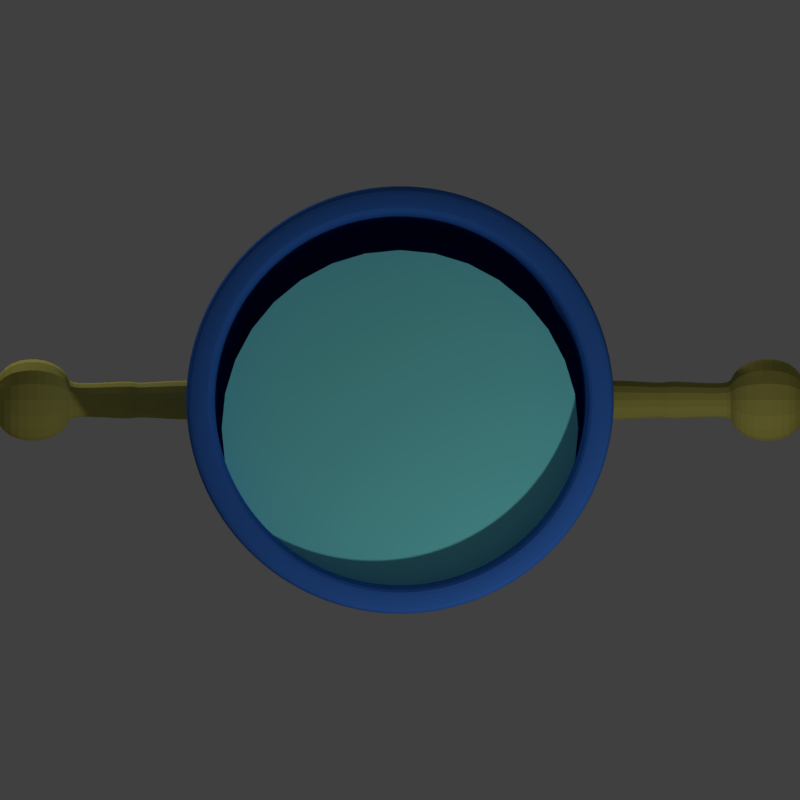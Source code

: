 # Source: bucket2.blend  (saved by Blender 2.78.0; exported with 4.5.12 LTS)
import bpy
from mathutils import Matrix  # noqa: F401  (used for matrix-valued properties, if any)

bpy.ops.wm.read_factory_settings(use_empty=True)
scene = bpy.context.scene
scene.name = 'Scene'

# ---- collections
col_collection_1 = bpy.data.collections.new('Collection 1'); scene.collection.children.link(col_collection_1)
col_collection_15 = bpy.data.collections.new('Collection 15'); scene.collection.children.link(col_collection_15)
col_collection_15.hide_render = True
col_collection_15.hide_viewport = True

# ---- materials (node trees are filled in below, after node groups)
mat_material_002 = bpy.data.materials.new('Material.002')
mat_material_002.alpha_threshold = 0.0
mat_material_002.use_transparent_shadow = False
mat_material_002.diffuse_color = (0.2596, 1.0, 0.9713, 1.0)
mat_material_002.roughness = 0.5
mat_material_002.specular_intensity = 0.0
mat_material_003 = bpy.data.materials.new('Material.003')
mat_material_003.alpha_threshold = 0.0
mat_material_003.use_transparent_shadow = False
mat_material_003.diffuse_color = (0.1659, 0.5925, 0.5757, 1.0)
mat_material_003.roughness = 0.5
mat_material_003.specular_intensity = 0.0
mat_material = bpy.data.materials.new('Material')
mat_material.alpha_threshold = 0.0
mat_material.use_transparent_shadow = False
mat_material.diffuse_color = (0.05033, 0.1893, 0.6738, 1.0)
mat_material.roughness = 0.5
mat_material.specular_intensity = 0.0
mat_material_001 = bpy.data.materials.new('Material.001')
mat_material_001.alpha_threshold = 0.0
mat_material_001.use_transparent_shadow = False
mat_material_001.diffuse_color = (0.5173, 0.4735, 0.1066, 1.0)
mat_material_001.roughness = 0.5
mat_material_001.specular_intensity = 0.0
mat_shadow = bpy.data.materials.new('shadow')
mat_shadow.alpha_threshold = 0.0
mat_shadow.use_transparent_shadow = False
mat_shadow.diffuse_color = (1.0, 1.0, 1.0, 1.0)
mat_shadow.roughness = 0.5
mat_shadow.specular_intensity = 0.0

# ---- material node trees

# ---- world
world_world = bpy.data.worlds.new('World'); scene.world = world_world
world_world.color = (0.05088, 0.05088, 0.05088)
world_world.use_sun_shadow = False
world_world.sun_shadow_jitter_overblur = 0.0
world_world.cycles.sampling_method = 'MANUAL'

# ---- cameras
cam_camera = bpy.data.cameras.new('Camera')
cam_camera.type = 'ORTHO'
cam_camera.clip_end = 100.0
cam_camera.lens = 35.0
cam_camera.sensor_width = 32.0
cam_camera.sensor_height = 18.0
cam_camera.ortho_scale = 7.314
cam_camera.dof.focus_distance = 0.0
cam_camera.dof.aperture_fstop = 128.0

# ---- lights
light_lamp_001 = bpy.data.lights.new('Lamp.001', 'POINT')
light_lamp_001.transmission_factor = 0.0
light_lamp_001.cutoff_distance = 30.0
light_lamp_001.energy = 200.0
light_lamp_001.shadow_buffer_clip_start = 1.001
light_lamp_001.shadow_soft_size = 0.1
light_lamp_001.shadow_maximum_resolution = 0.006
light_lamp_001.use_absolute_resolution = True
light_lamp = bpy.data.lights.new('Lamp', 'POINT')
light_lamp.transmission_factor = 0.0
light_lamp.cutoff_distance = 30.0
light_lamp.energy = 300.0
light_lamp.shadow_buffer_clip_start = 1.001
light_lamp.shadow_soft_size = 0.1
light_lamp.shadow_maximum_resolution = 0.006
light_lamp.use_absolute_resolution = True

# ---- meshes
me_circle = bpy.data.meshes.new('Circle')
me_circle.from_pydata([(0.0, 1.0, -0.6925), (-0.1951, 0.9808, -0.6925), (-0.3827, 0.9239, -0.6925), (-0.5556, 0.8315, -0.6925), (-0.7071, 0.7071, -0.6925), (-0.8315, 0.5556, -0.6925), (-0.9239, 0.3827, -0.6925), (-0.9808, 0.1951, -0.6925), (-1.0, 7.55e-08, -0.6925), (-0.9808, -0.1951, -0.6925), (-0.9239, -0.3827, -0.6925), (-0.8315, -0.5556, -0.6925), (-0.7071, -0.7071, -0.6925), (-0.5556, -0.8315, -0.6925), (-0.3827, -0.9239, -0.6925), (-0.1951, -0.9808, -0.6925), (3.258e-07, -1.0, -0.6925), (0.1951, -0.9808, -0.6925), (0.3827, -0.9239, -0.6925), (0.5556, -0.8315, -0.6925), (0.7071, -0.7071, -0.6925), (0.8315, -0.5556, -0.6925), (0.9239, -0.3827, -0.6925), (0.9808, -0.1951, -0.6925), (1.0, 9.656e-07, -0.6925), (0.9808, 0.1951, -0.6925), (0.9239, 0.3827, -0.6925), (0.8315, 0.5556, -0.6925), (0.7071, 0.7071, -0.6925), (0.5556, 0.8315, -0.6925), (0.3827, 0.9239, -0.6925), (0.1951, 0.9808, -0.6925)], [], [(1, 2, 3, 4, 5, 6, 7, 8, 9, 10, 11, 12, 13, 14, 15, 16, 17, 18, 19, 20, 21, 22, 23, 24, 25, 26, 27, 28, 29, 30, 31, 0)])
me_circle.materials.append(mat_material_002)
me_circle.use_remesh_preserve_volume = False
me_circle.use_remesh_preserve_attributes = False
me_circle.use_mirror_vertex_groups = False
me_circle.update()
me_sphere = bpy.data.meshes.new('Sphere')
me_sphere.from_pydata([(0.0, 0.04845, 0.1491), (0.0, 0.09215, 0.1268), (0.0, 0.1268, 0.09215), (0.0, 0.1491, -0.04845), (0.0, 0.1268, -0.09215), (0.02848, 0.03919, 0.1491), (0.05416, 0.07455, 0.1268), (0.07455, 0.1026, 0.09215), (0.08764, 0.1206, 0.04845), (0.09215, 0.1268, -6.853e-09), (0.08764, 0.1206, -0.04845), (0.07455, 0.1026, -0.09215), (0.05416, 0.07455, -0.1268), (0.02848, 0.03919, -0.1491), (0.04607, 0.01497, 0.1491), (0.08764, 0.02848, 0.1268), (0.1206, 0.03919, 0.09215), (0.1418, 0.04607, 0.04845), (0.1491, 0.04845, -6.853e-09), (0.1418, 0.04607, -0.04845), (0.1206, 0.03919, -0.09215), (0.08764, 0.02848, -0.1268), (0.04607, 0.01497, -0.1491), (0.04607, -0.01497, 0.1491), (0.08764, -0.02848, 0.1268), (0.1206, -0.03919, 0.09215), (0.1418, -0.04608, 0.04845), (0.1491, -0.04845, -6.853e-09), (0.1418, -0.04608, -0.04845), (0.1206, -0.03919, -0.09215), (0.08764, -0.02848, -0.1268), (0.04607, -0.01497, -0.1491), (0.02848, -0.03919, 0.1491), (0.05416, -0.07455, 0.1268), (0.07455, -0.1026, 0.09215), (0.08764, -0.1206, 0.04845), (0.09215, -0.1268, -6.853e-09), (0.08764, -0.1206, -0.04845), (0.07455, -0.1026, -0.09215), (0.05416, -0.07455, -0.1268), (0.02848, -0.03919, -0.1491), (4.329e-09, -0.04845, 0.1491), (1.134e-08, -0.09215, 0.1268), (-2.68e-09, -0.1268, 0.09215), (1.601e-08, -0.1491, 0.04845), (2.068e-08, -0.1568, -6.853e-09), (-7.352e-09, -0.1491, -0.04845), (-2.68e-09, -0.1268, -0.09215), (1.134e-08, -0.09215, -0.1268), (1.993e-09, -0.04845, -0.1491), (0.0, -5.108e-08, -0.1568), (-3.003e-08, -9.241e-08, 0.1568), (-0.02848, -0.03919, 0.1491), (-0.05416, -0.07455, 0.1268), (-0.07455, -0.1026, 0.09215), (-0.08764, -0.1206, 0.04845), (-0.09215, -0.1268, -6.853e-09), (-0.08764, -0.1206, -0.04845), (-0.07455, -0.1026, -0.09215), (-0.05416, -0.07455, -0.1268), (-0.02848, -0.03919, -0.1491), (-0.04607, -0.01497, 0.1491), (-0.08764, -0.02848, 0.1268), (-0.1206, -0.03919, 0.09215), (-0.1418, -0.04608, 0.04845), (-0.1491, -0.04845, -6.853e-09), (-0.1418, -0.04608, -0.04845), (-0.1206, -0.03919, -0.09215), (-0.08764, -0.02848, -0.1268), (-0.04607, -0.01497, -0.1491), (-0.04607, 0.01497, 0.1491), (-0.08764, 0.02848, 0.1268), (-0.1206, 0.03919, 0.09215), (-0.1418, 0.04607, 0.04845), (-0.1491, 0.04845, -6.853e-09), (-0.1418, 0.04607, -0.04845), (-0.1206, 0.03919, -0.09215), (-0.08764, 0.02848, -0.1268), (-0.04607, 0.01497, -0.1491), (-0.02848, 0.03919, 0.1491), (-0.05416, 0.07455, 0.1268), (-0.07455, 0.1026, 0.09215), (-0.08764, 0.1206, 0.04845), (-0.09215, 0.1268, -6.853e-09), (-0.08764, 0.1206, -0.04845), (-0.07455, 0.1026, -0.09215), (-0.05416, 0.07455, -0.1268), (-0.02848, 0.03919, -0.1491), (-1.67e-08, 0.1491, 0.04845), (-3.071e-08, 0.1568, -6.853e-09), (-1.67e-08, 0.09215, -0.1268), (-2.68e-09, 0.04845, -0.1491)], [], [(89, 88, 8, 9), (1, 0, 5, 6), (91, 90, 12, 13), (3, 89, 9, 10), (2, 1, 6, 7), (50, 91, 13), (4, 3, 10, 11), (88, 2, 7, 8), (0, 51, 5), (90, 4, 11, 12), (9, 8, 17, 18), (6, 5, 14, 15), (13, 12, 21, 22), (10, 9, 18, 19), (7, 6, 15, 16), (50, 13, 22), (11, 10, 19, 20), (8, 7, 16, 17), (5, 51, 14), (12, 11, 20, 21), (14, 51, 23), (21, 20, 29, 30), (18, 17, 26, 27), (15, 14, 23, 24), (22, 21, 30, 31), (19, 18, 27, 28), (16, 15, 24, 25), (50, 22, 31), (20, 19, 28, 29), (17, 16, 25, 26), (26, 25, 34, 35), (23, 51, 32), (30, 29, 38, 39), (27, 26, 35, 36), (24, 23, 32, 33), (31, 30, 39, 40), (28, 27, 36, 37), (25, 24, 33, 34), (50, 31, 40), (29, 28, 37, 38), (50, 40, 49), (38, 37, 46, 47), (35, 34, 43, 44), (32, 51, 41), (39, 38, 47, 48), (36, 35, 44, 45), (33, 32, 41, 42), (40, 39, 48, 49), (37, 36, 45, 46), (34, 33, 42, 43), (46, 45, 56, 57), (43, 42, 53, 54), (50, 49, 60), (47, 46, 57, 58), (44, 43, 54, 55), (41, 51, 52), (48, 47, 58, 59), (45, 44, 55, 56), (42, 41, 52, 53), (49, 48, 59, 60), (53, 52, 61, 62), (60, 59, 68, 69), (57, 56, 65, 66), (54, 53, 62, 63), (50, 60, 69), (58, 57, 66, 67), (55, 54, 63, 64), (52, 51, 61), (59, 58, 67, 68), (56, 55, 64, 65), (65, 64, 73, 74), (62, 61, 70, 71), (69, 68, 77, 78), (66, 65, 74, 75), (63, 62, 71, 72), (50, 69, 78), (67, 66, 75, 76), (64, 63, 72, 73), (61, 51, 70), (68, 67, 76, 77), (70, 51, 79), (77, 76, 85, 86), (74, 73, 82, 83), (71, 70, 79, 80), (78, 77, 86, 87), (75, 74, 83, 84), (72, 71, 80, 81), (50, 78, 87), (76, 75, 84, 85), (73, 72, 81, 82), (85, 84, 3, 4), (82, 81, 2, 88), (79, 51, 0), (86, 85, 4, 90), (83, 82, 88, 89), (80, 79, 0, 1), (87, 86, 90, 91), (84, 83, 89, 3), (81, 80, 1, 2), (50, 87, 91)])
me_sphere.materials.append(mat_material_003)
me_sphere.use_remesh_preserve_volume = False
me_sphere.use_remesh_preserve_attributes = False
me_sphere.use_mirror_vertex_groups = False
me_sphere.update()
me_cylinder_001 = bpy.data.meshes.new('Cylinder.001')
me_cylinder_001.from_pydata([(1.884, 2.247e-08, 2.559), (2.122, 5.352e-08, 6.575), (1.848, -0.3676, 2.559), (2.081, -0.4139, 6.575), (1.741, -0.7211, 2.559), (1.96, -0.812, 6.575), (1.567, -1.047, 2.559), (1.764, -1.179, 6.575), (1.332, -1.332, 2.559), (1.5, -1.5, 6.575), (1.047, -1.567, 2.559), (1.179, -1.764, 6.575), (0.7211, -1.741, 2.559), (0.812, -1.96, 6.575), (0.3676, -1.848, 2.559), (0.4139, -2.081, 6.575), (1.647e-07, -1.884, 2.559), (1.178e-07, -2.122, 6.575), (-0.3676, -1.848, 2.559), (-0.4139, -2.081, 6.575), (-0.7211, -1.741, 2.559), (-0.812, -1.96, 6.575), (-1.047, -1.567, 2.559), (-1.179, -1.764, 6.575), (-1.332, -1.332, 2.559), (-1.5, -1.5, 6.575), (-1.567, -1.047, 2.559), (-1.764, -1.179, 6.575), (-1.741, -0.7211, 2.559), (-1.96, -0.812, 6.575), (-1.848, -0.3676, 2.559), (-2.081, -0.4139, 6.575), (-1.884, 5.915e-07, 2.559), (-2.122, 6.943e-07, 6.575), (-1.848, 0.3676, 2.559), (-2.081, 0.4139, 6.575), (-1.741, 0.7211, 2.559), (-1.96, 0.812, 6.575), (-1.567, 1.047, 2.559), (-1.764, 1.179, 6.575), (-1.332, 1.332, 2.559), (-1.5, 1.5, 6.575), (-1.047, 1.567, 2.559), (-1.179, 1.764, 6.575), (-0.7211, 1.741, 2.559), (-0.812, 1.96, 6.575), (-0.3676, 1.848, 2.559), (-0.4139, 2.081, 6.575), (1.797e-06, 1.884, 2.559), (1.956e-06, 2.122, 6.575), (0.3676, 1.848, 2.559), (0.414, 2.081, 6.575), (0.7211, 1.741, 2.559), (0.812, 1.96, 6.575), (1.047, 1.567, 2.559), (1.179, 1.764, 6.575), (1.332, 1.332, 2.559), (1.5, 1.5, 6.575), (1.567, 1.047, 2.559), (1.764, 1.179, 6.575), (1.741, 0.7211, 2.559), (1.96, 0.812, 6.575), (1.848, 0.3676, 2.559), (2.081, 0.4139, 6.575), (2.39, 9.75e-08, 6.575), (2.344, -0.4662, 6.575), (2.208, -0.9145, 6.575), (1.987, -1.328, 6.575), (1.69, -1.69, 6.575), (1.328, -1.987, 6.575), (0.9145, -2.208, 6.575), (0.4662, -2.344, 6.575), (6.44e-08, -2.39, 6.575), (-0.4662, -2.344, 6.575), (-0.9145, -2.208, 6.575), (-1.328, -1.987, 6.575), (-1.69, -1.69, 6.575), (-1.987, -1.328, 6.575), (-2.208, -0.9145, 6.575), (-2.344, -0.4662, 6.575), (-2.39, 8.192e-07, 6.575), (-2.344, 0.4662, 6.575), (-2.208, 0.9145, 6.575), (-1.987, 1.328, 6.575), (-1.69, 1.69, 6.575), (-1.328, 1.987, 6.575), (-0.9145, 2.208, 6.575), (-0.4662, 2.344, 6.575), (2.135e-06, 2.39, 6.575), (0.4662, 2.344, 6.575), (0.9145, 2.208, 6.575), (1.328, 1.987, 6.575), (1.69, 1.69, 6.575), (1.987, 1.328, 6.575), (2.208, 0.9145, 6.575), (2.344, 0.4662, 6.575), (2.39, 9.75e-08, 5.738), (2.344, -0.4662, 5.738), (2.208, -0.9145, 5.738), (1.987, -1.328, 5.738), (1.69, -1.69, 5.738), (1.328, -1.987, 5.738), (0.9145, -2.208, 5.738), (0.4662, -2.344, 5.738), (6.44e-08, -2.39, 5.738), (-0.4662, -2.344, 5.738), (-0.9145, -2.208, 5.738), (-1.328, -1.987, 5.738), (-1.69, -1.69, 5.738), (-1.987, -1.328, 5.738), (-2.208, -0.9145, 5.738), (-2.344, -0.4662, 5.738), (-2.39, 8.192e-07, 5.738), (-2.344, 0.4662, 5.738), (-2.208, 0.9145, 5.738), (-1.987, 1.328, 5.738), (-1.69, 1.69, 5.738), (-1.328, 1.987, 5.738), (-0.9145, 2.208, 5.738), (-0.4662, 2.344, 5.738), (2.135e-06, 2.39, 5.738), (0.4662, 2.344, 5.738), (0.9145, 2.208, 5.738), (1.328, 1.987, 5.738), (1.69, 1.69, 5.738), (1.987, 1.328, 5.738), (2.208, 0.9145, 5.738), (2.344, 0.4662, 5.738), (-2.208, -0.9145, 6.49), (-2.344, -0.4662, 6.49), (2.344, -0.4662, 6.49), (2.208, -0.9145, 6.49), (1.69, 1.69, 6.49), (1.987, 1.328, 6.49), (-2.39, 8.192e-07, 6.49), (1.987, -1.328, 6.49), (2.208, 0.9145, 6.49), (-2.344, 0.4662, 6.49), (1.69, -1.69, 6.49), (2.344, 0.4662, 6.49), (-2.208, 0.9145, 6.49), (1.328, -1.987, 6.49), (2.39, 9.75e-08, 6.49), (-1.987, 1.328, 6.49), (0.9145, -2.208, 6.49), (-1.69, 1.69, 6.49), (0.4662, -2.344, 6.49), (-1.328, 1.987, 6.49), (6.44e-08, -2.39, 6.49), (-0.9145, 2.208, 6.49), (-0.4662, -2.344, 6.49), (-0.4662, 2.344, 6.49), (-0.9145, -2.208, 6.49), (2.135e-06, 2.39, 6.49), (-1.328, -1.987, 6.49), (0.4662, 2.344, 6.49), (-1.69, -1.69, 6.49), (0.9145, 2.208, 6.49), (-1.987, -1.328, 6.49), (1.328, 1.987, 6.49), (2.117, 5.288e-08, 6.492), (2.076, -0.413, 6.492), (1.956, -0.8101, 6.492), (1.76, -1.176, 6.492), (1.497, -1.497, 6.492), (1.176, -1.76, 6.492), (0.8101, -1.956, 6.492), (0.413, -2.076, 6.492), (1.187e-07, -2.117, 6.492), (-0.413, -2.076, 6.492), (-0.8101, -1.956, 6.492), (-1.176, -1.76, 6.492), (-1.497, -1.497, 6.492), (-1.76, -1.176, 6.492), (-1.956, -0.8101, 6.492), (-2.076, -0.413, 6.492), (-2.117, 6.922e-07, 6.492), (-2.076, 0.413, 6.492), (-1.956, 0.8101, 6.492), (-1.76, 1.176, 6.492), (-1.497, 1.497, 6.492), (-1.176, 1.76, 6.492), (-0.8101, 1.956, 6.492), (-0.413, 2.076, 6.492), (1.953e-06, 2.117, 6.492), (0.413, 2.076, 6.492), (0.8101, 1.956, 6.492), (1.176, 1.76, 6.492), (1.497, 1.497, 6.492), (1.76, 1.176, 6.492), (1.956, 0.8101, 6.492), (2.076, 0.413, 6.492), (1.857, -0.3694, 2.714), (1.749, -0.7246, 2.714), (1.574, -1.052, 2.714), (1.339, -1.339, 2.714), (1.052, -1.574, 2.714), (0.7246, -1.749, 2.714), (0.3694, -1.857, 2.714), (1.629e-07, -1.893, 2.714), (-0.3694, -1.857, 2.714), (-0.7246, -1.749, 2.714), (-1.052, -1.574, 2.714), (-1.339, -1.339, 2.714), (-1.574, -1.052, 2.714), (-1.749, -0.7246, 2.714), (-1.857, -0.3694, 2.714), (-1.893, 5.955e-07, 2.714), (-1.857, 0.3694, 2.714), (-1.749, 0.7246, 2.714), (-1.574, 1.052, 2.714), (-1.339, 1.339, 2.714), (-1.052, 1.574, 2.714), (-0.7246, 1.749, 2.714), (-0.3694, 1.857, 2.714), (1.803e-06, 1.893, 2.714), (0.3694, 1.857, 2.714), (0.7246, 1.749, 2.714), (1.052, 1.574, 2.714), (1.339, 1.339, 2.714), (1.574, 1.052, 2.714), (1.749, 0.7246, 2.714), (1.857, 0.3694, 2.714), (1.893, 2.367e-08, 2.714)], [], [(160, 1, 3, 161), (161, 3, 5, 162), (162, 5, 7, 163), (163, 7, 9, 164), (164, 9, 11, 165), (165, 11, 13, 166), (166, 13, 15, 167), (167, 15, 17, 168), (168, 17, 19, 169), (169, 19, 21, 170), (170, 21, 23, 171), (171, 23, 25, 172), (172, 25, 27, 173), (173, 27, 29, 174), (174, 29, 31, 175), (175, 31, 33, 176), (176, 33, 35, 177), (177, 35, 37, 178), (178, 37, 39, 179), (179, 39, 41, 180), (180, 41, 43, 181), (181, 43, 45, 182), (182, 45, 47, 183), (183, 47, 49, 184), (184, 49, 51, 185), (185, 51, 53, 186), (186, 53, 55, 187), (187, 55, 57, 188), (188, 57, 59, 189), (189, 59, 61, 190), (13, 11, 69, 70), (190, 61, 63, 191), (191, 63, 1, 160), (0, 2, 4, 6, 8, 10, 12, 14, 16, 18, 20, 22, 24, 26, 28, 30, 32, 34, 36, 38, 40, 42, 44, 46, 48, 50, 52, 54, 56, 58, 60, 62), (31, 29, 78, 79), (49, 47, 87, 88), (5, 3, 65, 66), (23, 21, 74, 75), (41, 39, 83, 84), (59, 57, 92, 93), (15, 13, 70, 71), (33, 31, 79, 80), (51, 49, 88, 89), (7, 5, 66, 67), (25, 23, 75, 76), (43, 41, 84, 85), (61, 59, 93, 94), (17, 15, 71, 72), (35, 33, 80, 81), (53, 51, 89, 90), (9, 7, 67, 68), (27, 25, 76, 77), (45, 43, 85, 86), (63, 61, 94, 95), (19, 17, 72, 73), (37, 35, 81, 82), (55, 53, 90, 91), (11, 9, 68, 69), (29, 27, 77, 78), (47, 45, 86, 87), (3, 1, 64, 65), (1, 63, 95, 64), (21, 19, 73, 74), (39, 37, 82, 83), (57, 55, 91, 92), (129, 128, 110, 111), (131, 130, 97, 98), (133, 132, 124, 125), (134, 129, 111, 112), (135, 131, 98, 99), (136, 133, 125, 126), (137, 134, 112, 113), (138, 135, 99, 100), (139, 136, 126, 127), (140, 137, 113, 114), (141, 138, 100, 101), (142, 139, 127, 96), (143, 140, 114, 115), (144, 141, 101, 102), (145, 143, 115, 116), (146, 144, 102, 103), (147, 145, 116, 117), (148, 146, 103, 104), (149, 147, 117, 118), (150, 148, 104, 105), (151, 149, 118, 119), (152, 150, 105, 106), (153, 151, 119, 120), (154, 152, 106, 107), (155, 153, 120, 121), (156, 154, 107, 108), (157, 155, 121, 122), (158, 156, 108, 109), (159, 157, 122, 123), (128, 158, 109, 110), (130, 142, 96, 97), (132, 159, 123, 124), (92, 91, 159, 132), (65, 64, 142, 130), (78, 77, 158, 128), (91, 90, 157, 159), (77, 76, 156, 158), (90, 89, 155, 157), (76, 75, 154, 156), (89, 88, 153, 155), (75, 74, 152, 154), (88, 87, 151, 153), (74, 73, 150, 152), (87, 86, 149, 151), (73, 72, 148, 150), (86, 85, 147, 149), (72, 71, 146, 148), (85, 84, 145, 147), (71, 70, 144, 146), (84, 83, 143, 145), (70, 69, 141, 144), (83, 82, 140, 143), (64, 95, 139, 142), (69, 68, 138, 141), (82, 81, 137, 140), (95, 94, 136, 139), (68, 67, 135, 138), (81, 80, 134, 137), (94, 93, 133, 136), (67, 66, 131, 135), (80, 79, 129, 134), (93, 92, 132, 133), (66, 65, 130, 131), (79, 78, 128, 129), (222, 191, 160, 223), (221, 190, 191, 222), (220, 189, 190, 221), (219, 188, 189, 220), (218, 187, 188, 219), (217, 186, 187, 218), (216, 185, 186, 217), (215, 184, 185, 216), (214, 183, 184, 215), (213, 182, 183, 214), (212, 181, 182, 213), (211, 180, 181, 212), (210, 179, 180, 211), (209, 178, 179, 210), (208, 177, 178, 209), (207, 176, 177, 208), (206, 175, 176, 207), (205, 174, 175, 206), (204, 173, 174, 205), (203, 172, 173, 204), (202, 171, 172, 203), (201, 170, 171, 202), (200, 169, 170, 201), (199, 168, 169, 200), (198, 167, 168, 199), (197, 166, 167, 198), (196, 165, 166, 197), (195, 164, 165, 196), (194, 163, 164, 195), (193, 162, 163, 194), (192, 161, 162, 193), (223, 160, 161, 192), (0, 223, 192, 2), (2, 192, 193, 4), (4, 193, 194, 6), (6, 194, 195, 8), (8, 195, 196, 10), (10, 196, 197, 12), (12, 197, 198, 14), (14, 198, 199, 16), (16, 199, 200, 18), (18, 200, 201, 20), (20, 201, 202, 22), (22, 202, 203, 24), (24, 203, 204, 26), (26, 204, 205, 28), (28, 205, 206, 30), (30, 206, 207, 32), (32, 207, 208, 34), (34, 208, 209, 36), (36, 209, 210, 38), (38, 210, 211, 40), (40, 211, 212, 42), (42, 212, 213, 44), (44, 213, 214, 46), (46, 214, 215, 48), (48, 215, 216, 50), (50, 216, 217, 52), (52, 217, 218, 54), (54, 218, 219, 56), (56, 219, 220, 58), (58, 220, 221, 60), (60, 221, 222, 62), (62, 222, 223, 0)])
me_cylinder_001.materials.append(mat_material)
me_cylinder_001.use_remesh_preserve_volume = False
me_cylinder_001.use_remesh_preserve_attributes = False
me_cylinder_001.use_mirror_vertex_groups = False
me_cylinder_001.update()
me_cube_001 = bpy.data.meshes.new('Cube.001')
me_cube_001.from_pydata([(0.6925, -0.2244, 0.5121), (1.187, -0.2244, 0.5121), (0.6138, -0.3264, 2.433), (1.266, -0.3264, 2.433), (0.6925, 0.348, 0.5734), (1.187, 0.348, 0.5734), (0.6138, 0.3253, 2.433), (1.266, 0.3254, 2.433), (0.9397, -0.0005475, 2.58), (0.4967, 0.4879, -0.03062), (1.383, -0.4436, 0.03187), (0.4967, -0.4436, 0.03187), (1.383, 0.4879, -0.03062), (0.6925, -1.321, 0.6369), (1.187, -1.321, 0.6369), (1.383, -1.47, -0.03624), (0.4967, -1.47, -0.03624), (0.3313, -0.8097, 0.05665), (1.548, -0.8097, 0.05665), (1.279, -0.7535, 0.94), (0.6002, -0.7535, 0.94), (0.7367, -0.2036, 0.5665), (1.143, -0.2036, 0.5665), (0.7367, 0.2025, 0.5665), (1.143, 0.2025, 0.5665), (1.159, -0.2195, 1.379), (0.7208, 0.2184, 1.379), (0.7208, -0.2195, 1.379), (1.159, 0.2184, 1.379), (0.6538, -0.2864, 1.522), (1.226, 0.2854, 1.522), (1.226, -0.2864, 1.522), (0.6538, 0.2854, 1.522), (1.383, 0.3968, 0.3195), (0.4967, 0.3968, 0.3195), (1.383, -0.4436, 0.03187), (0.4967, -0.4436, 0.03187), (0.4967, -1.436, 0.381), (1.548, -0.8145, -0.06806), (0.3313, -0.8145, -0.06806), (1.383, -1.436, 0.381), (-0.6925, -0.2244, 0.5121), (-1.187, -0.2244, 0.5121), (-0.6138, -0.3264, 2.433), (-1.266, -0.3264, 2.433), (-0.6925, 0.348, 0.5734), (-1.187, 0.348, 0.5734), (-0.6138, 0.3253, 2.433), (-1.266, 0.3253, 2.433), (-0.9397, -0.0005481, 2.58), (-0.4967, 0.4879, -0.03062), (-1.383, -0.4436, 0.03187), (-0.4967, -0.4436, 0.03187), (-1.383, 0.4879, -0.03062), (-0.6925, -1.321, 0.6369), (-1.187, -1.321, 0.6369), (-1.383, -1.47, -0.03624), (-0.4967, -1.47, -0.03624), (-0.3312, -0.8097, 0.05665), (-1.548, -0.8097, 0.05665), (-1.279, -0.7535, 0.94), (-0.6002, -0.7535, 0.94), (-0.7367, -0.2036, 0.5665), (-1.143, -0.2036, 0.5665), (-0.7367, 0.2025, 0.5665), (-1.143, 0.2025, 0.5665), (-1.159, -0.2195, 1.379), (-0.7208, 0.2184, 1.379), (-0.7208, -0.2195, 1.379), (-1.159, 0.2184, 1.379), (-0.6538, -0.2865, 1.522), (-1.226, 0.2854, 1.522), (-1.226, -0.2865, 1.522), (-0.6538, 0.2854, 1.522), (-1.383, 0.3968, 0.3195), (-0.4967, 0.3968, 0.3195), (-1.383, -0.4436, 0.03187), (-0.4967, -0.4436, 0.03187), (-0.4967, -1.436, 0.381), (-1.548, -0.8145, -0.06806), (-0.3312, -0.8145, -0.06806), (-1.383, -1.436, 0.381), (3.673, -0.2917, 4.28), (3.673, -0.2917, 4.864), (2.119, -0.2797, 4.292), (2.119, -0.2797, 4.852), (3.673, 0.2917, 4.28), (3.673, 0.2917, 4.864), (2.119, 0.2797, 4.292), (2.119, 0.2797, 4.852), (1.993, -8.583e-07, 4.572), (3.917, 0.5229, 4.049), (3.917, -0.5229, 5.095), (3.917, -0.5229, 4.049), (3.917, 0.5229, 5.095), (4.39, 0.4888, 4.083), (4.39, -0.4888, 5.061), (4.39, -0.4888, 4.083), (4.39, 0.4888, 5.061), (4.554, 0.1488, 4.423), (4.554, -0.1488, 4.721), (4.554, -0.1488, 4.423), (4.554, 0.1488, 4.721), (3.721, -0.1743, 4.398), (3.721, -0.1743, 4.746), (3.721, 0.1743, 4.398), (3.721, 0.1743, 4.746), (3.023, -0.1879, 4.76), (3.023, 0.1879, 4.384), (3.023, -0.1879, 4.384), (3.023, 0.1879, 4.76), (2.901, -0.2454, 4.327), (2.901, 0.2454, 4.818), (2.901, -0.2454, 4.818), (2.901, 0.2454, 4.327), (-3.673, -0.2917, 4.28), (-3.673, -0.2917, 4.864), (-2.119, -0.2797, 4.292), (-2.119, -0.2797, 4.852), (-3.673, 0.2917, 4.28), (-3.673, 0.2917, 4.864), (-2.119, 0.2797, 4.292), (-2.119, 0.2797, 4.852), (-1.993, -2.204e-06, 4.572), (-3.917, 0.5229, 4.049), (-3.917, -0.5229, 5.095), (-3.917, -0.5229, 4.049), (-3.917, 0.5229, 5.095), (-4.39, 0.4888, 4.083), (-4.39, -0.4888, 5.061), (-4.39, -0.4888, 4.083), (-4.39, 0.4888, 5.061), (-4.554, 0.1488, 4.423), (-4.554, -0.1488, 4.721), (-4.554, -0.1488, 4.423), (-4.554, 0.1488, 4.721), (-3.721, -0.1743, 4.398), (-3.721, -0.1743, 4.746), (-3.721, 0.1743, 4.398), (-3.721, 0.1743, 4.746), (-3.023, -0.1879, 4.76), (-3.023, 0.1879, 4.384), (-3.023, -0.1879, 4.384), (-3.023, 0.1879, 4.76), (-2.901, -0.2454, 4.327), (-2.901, 0.2454, 4.818), (-2.901, -0.2454, 4.818), (-2.901, 0.2454, 4.327)], [], [(27, 25, 3, 2), (2, 3, 8), (23, 24, 5, 4), (11, 10, 18, 17), (21, 23, 4, 0), (24, 22, 1, 5), (36, 34, 9, 11), (7, 6, 8), (6, 2, 8), (3, 7, 8), (40, 37, 16, 15), (33, 35, 10, 12), (34, 33, 12, 9), (19, 20, 13, 14), (39, 17, 16, 37), (17, 18, 15, 16), (1, 0, 20, 19), (12, 10, 11, 9), (38, 19, 14, 40), (36, 11, 17, 39), (35, 1, 19, 38), (30, 31, 22, 24), (29, 32, 23, 21), (32, 30, 24, 23), (0, 1, 22, 21), (6, 7, 28, 26), (2, 6, 26, 27), (7, 3, 25, 28), (29, 31, 25, 27), (21, 22, 31, 29), (26, 28, 30, 32), (27, 26, 32, 29), (28, 25, 31, 30), (10, 35, 38, 18), (0, 36, 39, 20), (18, 38, 40, 15), (20, 39, 37, 13), (4, 5, 33, 34), (5, 1, 35, 33), (14, 13, 37, 40), (0, 4, 34, 36), (68, 43, 44, 66), (43, 49, 44), (64, 45, 46, 65), (52, 58, 59, 51), (62, 41, 45, 64), (65, 46, 42, 63), (77, 52, 50, 75), (48, 49, 47), (47, 49, 43), (44, 49, 48), (81, 56, 57, 78), (74, 53, 51, 76), (75, 50, 53, 74), (60, 55, 54, 61), (80, 78, 57, 58), (58, 57, 56, 59), (42, 60, 61, 41), (53, 50, 52, 51), (79, 81, 55, 60), (77, 80, 58, 52), (76, 79, 60, 42), (71, 65, 63, 72), (70, 62, 64, 73), (73, 64, 65, 71), (41, 62, 63, 42), (47, 67, 69, 48), (43, 68, 67, 47), (48, 69, 66, 44), (70, 68, 66, 72), (62, 70, 72, 63), (67, 73, 71, 69), (68, 70, 73, 67), (69, 71, 72, 66), (51, 59, 79, 76), (41, 61, 80, 77), (59, 56, 81, 79), (61, 54, 78, 80), (45, 75, 74, 46), (46, 74, 76, 42), (55, 81, 78, 54), (41, 77, 75, 45), (109, 107, 85, 84), (84, 85, 90), (105, 106, 87, 86), (83, 82, 93, 92), (103, 105, 86, 82), (106, 104, 83, 87), (82, 86, 91, 93), (89, 88, 90), (88, 84, 90), (85, 89, 90), (91, 94, 98, 95), (87, 83, 92, 94), (86, 87, 94, 91), (97, 95, 99, 101), (92, 93, 97, 96), (93, 91, 95, 97), (94, 92, 96, 98), (99, 102, 100, 101), (95, 98, 102, 99), (98, 96, 100, 102), (96, 97, 101, 100), (112, 113, 104, 106), (111, 114, 105, 103), (114, 112, 106, 105), (82, 83, 104, 103), (88, 89, 110, 108), (84, 88, 108, 109), (89, 85, 107, 110), (111, 113, 107, 109), (103, 104, 113, 111), (108, 110, 112, 114), (109, 108, 114, 111), (110, 107, 113, 112), (142, 117, 118, 140), (117, 123, 118), (138, 119, 120, 139), (116, 125, 126, 115), (136, 115, 119, 138), (139, 120, 116, 137), (115, 126, 124, 119), (122, 123, 121), (121, 123, 117), (118, 123, 122), (124, 128, 131, 127), (120, 127, 125, 116), (119, 124, 127, 120), (130, 134, 132, 128), (125, 129, 130, 126), (126, 130, 128, 124), (127, 131, 129, 125), (132, 134, 133, 135), (128, 132, 135, 131), (131, 135, 133, 129), (129, 133, 134, 130), (145, 139, 137, 146), (144, 136, 138, 147), (147, 138, 139, 145), (115, 136, 137, 116), (121, 141, 143, 122), (117, 142, 141, 121), (122, 143, 140, 118), (144, 142, 140, 146), (136, 144, 146, 137), (141, 147, 145, 143), (142, 144, 147, 141), (143, 145, 146, 140)])
me_cube_001.materials.append(mat_material_001)
me_cube_001.use_remesh_preserve_volume = False
me_cube_001.use_remesh_preserve_attributes = False
me_cube_001.use_mirror_vertex_groups = False
me_cube_001.update()
me_cube = bpy.data.meshes.new('Cube')
me_cube.from_pydata([(-1.0, -1.0, -1.0), (-1.0, -1.0, 1.0), (-1.0, 1.0, -1.0), (-1.0, 1.0, 1.0), (1.0, -1.0, -1.0), (1.0, -1.0, 1.0), (1.0, 1.0, -1.0), (1.0, 1.0, 1.0)], [], [(0, 1, 3, 2), (2, 3, 7, 6), (6, 7, 5, 4), (4, 5, 1, 0), (2, 6, 4, 0), (7, 3, 1, 5)])
me_cube.materials.append(mat_shadow)
me_cube.use_remesh_preserve_volume = False
me_cube.use_remesh_preserve_attributes = False
me_cube.use_mirror_vertex_groups = False
me_cube.update()
arm_armature = bpy.data.armatures.new('Armature')  # bones are not reproduced

# ---- objects
ob_lamp_001 = bpy.data.objects.new('Lamp.001', light_lamp_001)
ob_water = bpy.data.objects.new('Water', me_circle)
ob_waterdrop = bpy.data.objects.new('WaterDrop', me_sphere)
ob_armature = bpy.data.objects.new('Armature', arm_armature)
ob_bucket = bpy.data.objects.new('Bucket', me_cylinder_001)
ob_limbs = bpy.data.objects.new('limbs', me_cube_001)
ob_lamp = bpy.data.objects.new('Lamp', light_lamp)
ob_camera = bpy.data.objects.new('Camera', cam_camera)
ob_cube = bpy.data.objects.new('Cube', me_cube)

# ---- transforms, parenting, visibility, modifiers, constraints
ob_lamp_001.location = (-3.867, 3.606, 1.758)
ob_lamp_001.rotation_euler = (0.0, -0.0, 17.28)
ob_lamp_001.lock_rotations_4d = False
ob_lamp_001.empty_display_type = 'ARROWS'
ob_lamp_001.color = (0.0, 0.0, 0.0, 0.0)
ob_lamp_001.lineart.crease_threshold = 0.0
ob_water.location = (0.0, -0.2592, 6.088)
ob_water.rotation_euler = (0.0, -0.0, -1.571)
ob_water.scale = (1.63, 1.63, 1.63)
ob_water.lineart.crease_threshold = 0.0
_m = ob_water.modifiers.new('ParticleSystem 1', 'PARTICLE_SYSTEM')
ob_waterdrop.location = (3.947, 4.891, 7.45)
ob_waterdrop.scale = (0.6445, 0.6445, 0.6445)
ob_waterdrop.lineart.crease_threshold = 0.0
ob_armature.location = (0.0, 0.0, 2.153)
ob_armature.scale = (0.8197, 0.8197, 0.8197)
ob_armature.show_in_front = True
ob_armature.lineart.crease_threshold = 0.0
ob_bucket.parent = ob_armature
ob_bucket.matrix_parent_inverse = Matrix(((1.0, 0.0, 0.0, -0.0), (0.0, 1.0, 0.0, -0.0), (0.0, 0.0, 1.0, -2.626), (0.0, 0.0, 0.0, 1.0)))
ob_bucket.location = (0.0, 0.0, 0.0)
ob_bucket.lineart.crease_threshold = 0.0
_vg = ob_bucket.vertex_groups.new(name='main')
_vg.add([0, 1, 2, 3, 4, 5, 6, 7, 8, 9, 10, 11, 12, 13, 14, 15, 16, 17, 18, 19, 20, 21, 22, 23, 24, 25, 26, 27, 28, 29, 30, 31, 32, 33, 34, 35, 36, 37, 38, 39, 40, 41, 42, 43, 44, 45, 46, 47, 48, 49, 50, 51, 52, 53, 54, 55, 56, 57, 58, 59, 60, 61, 62, 63, 64, 65, 66, 67, 68, 69, 70, 71, 72, 73, 74, 75, 76, 77, 78, 79, 80, 81, 82, 83, 84, 85, 86, 87, 88, 89, 90, 91, 92, 93, 94, 95, 96, 97, 98, 99, 100, 101, 102, 103, 104, 105, 106, 107, 108, 109, 110, 111, 112, 113, 114, 115, 116, 117, 118, 119, 120, 121, 122, 123, 124, 125, 126, 127, 128, 129, 130, 131, 132, 133, 134, 135, 136, 137, 138, 139, 140, 141, 142, 143, 144, 145, 146, 147, 148, 149, 150, 151, 152, 153, 154, 155, 156, 157, 158, 159, 160, 161, 162, 163, 164, 165, 166, 167, 168, 169, 170, 171, 172, 173, 174, 175, 176, 177, 178, 179, 180, 181, 182, 183, 184, 185, 186, 187, 188, 189, 190, 191, 192, 193, 194, 195, 196, 197, 198, 199, 200, 201, 202, 203, 204, 205, 206, 207, 208, 209, 210, 211, 212, 213, 214, 215, 216, 217, 218, 219, 220, 221, 222, 223], 1.0, 'REPLACE')
_vg = ob_bucket.vertex_groups.new(name='arm1.L')
for _i, _w in zip([0, 1, 2, 3, 4, 5, 6, 7, 8, 9, 10, 11, 12, 13, 14, 15, 16, 17, 18, 19, 20, 21, 22, 23, 24, 25, 26, 27, 28, 29, 30, 31, 32, 33, 34, 35, 36, 37, 38, 39, 40, 41, 42, 43, 44, 45, 46, 47, 48, 49, 50, 51, 52, 53, 54, 55, 56, 57, 58, 59, 60, 61, 62, 63, 64, 65, 66, 67, 68, 69, 70, 71, 72, 73, 74, 75, 76, 77, 78, 79, 80, 81, 82, 83, 84, 85, 86, 87, 88, 89, 90, 91, 92, 93, 94, 95, 96, 97, 98, 99, 100, 101, 102, 103, 104, 105, 106, 107, 108, 109, 110, 111, 112, 113, 114, 115, 116, 117, 118, 119, 120, 121, 122, 123, 124, 125, 126, 127, 128, 129, 130, 131, 132, 133, 134, 135, 136, 137, 138, 139, 140, 141, 142, 143, 144, 145, 146, 147, 148, 149, 150, 151, 152, 153, 154, 155, 156, 157, 158, 159, 160, 161, 162, 163, 164, 165, 166, 167, 168, 169, 170, 171, 172, 173, 174, 175, 176, 177, 178, 179, 180, 181, 182, 183, 184, 185, 186, 187, 188, 189, 190, 191, 192, 193, 194, 195, 196, 197, 198, 199, 200, 201, 202, 203, 204, 205, 206, 207, 208, 209, 210, 211, 212, 213, 214, 215, 216, 217, 218, 219, 220, 221, 222, 223], [0.0, 0.0, 0.0, 0.0, 0.0, 0.0, 0.0, 0.0, 0.0, 0.0, 0.0, 0.0, 0.0, 0.0, 0.0, 0.0, 0.0, 0.0, 0.0, 0.0, 0.0, 0.0, 0.0, 0.0, 0.0, 0.0, 0.0, 0.0, 0.0, 0.0, 0.0, 0.0, 0.0, 0.0, 0.0, 0.0, 0.0, 0.0, 0.0, 0.0, 0.0, 0.0, 0.0, 0.0, 0.0, 0.0, 0.0, 0.0, 0.0, 0.0, 0.0, 0.0, 0.0, 0.0, 0.0, 0.0, 0.0, 0.0, 0.0, 0.0, 0.0, 0.0, 0.0, 0.0, 0.0, 0.0, 0.0, 0.0, 0.0, 0.0, 0.0, 0.0, 0.0, 0.0, 0.0, 0.0, 0.0, 0.0, 0.0, 0.0, 0.0, 0.0, 0.0, 0.0, 0.0, 0.0, 0.0, 0.0, 0.0, 0.0, 0.0, 0.0, 0.0, 0.0, 0.0, 0.0, 0.0, 0.0, 0.0, 0.0, 0.0, 0.0, 0.0, 0.0, 0.0, 0.0, 0.0, 0.0, 0.0, 0.0, 0.0, 0.0, 0.0, 0.0, 0.0, 0.0, 0.0, 0.0, 0.0, 0.0, 0.0, 0.0, 0.0, 0.0, 0.0, 0.0, 0.0, 0.0, 0.0, 0.0, 0.0, 0.0, 0.0, 0.0, 0.0, 0.0, 0.0, 0.0, 0.0, 0.0, 0.0, 0.0, 0.0, 0.0, 0.0, 0.0, 0.0, 0.0, 0.0, 0.0, 0.0, 0.0, 0.0, 0.0, 0.0, 0.0, 0.0, 0.0, 0.0, 0.0, 0.0, 0.0, 0.0, 0.0, 0.0, 0.0, 0.0, 0.0, 0.0, 0.0, 0.0, 0.0, 0.0, 0.0, 0.0, 0.0, 0.0, 0.0, 0.0, 0.0, 0.0, 0.0, 0.0, 0.0, 0.0, 0.0, 0.0, 0.0, 0.0, 0.0, 0.0, 0.0, 0.0, 0.0, 0.0, 0.0, 0.0, 0.0, 0.0, 0.0, 0.0, 0.0, 0.0, 0.0, 0.0, 0.0, 0.0, 0.0, 0.0, 0.0, 0.0, 0.0, 0.0, 0.0, 0.0, 0.0, 0.0, 0.0, 0.0, 0.0, 0.0, 0.0, 0.0, 0.0]): _vg.add([_i], _w, 'REPLACE')
_vg = ob_bucket.vertex_groups.new(name='arm2.L')
for _i, _w in zip([0, 1, 2, 3, 4, 5, 6, 7, 8, 9, 10, 11, 12, 13, 14, 15, 16, 17, 18, 19, 20, 21, 22, 23, 24, 25, 26, 27, 28, 29, 30, 31, 32, 33, 34, 35, 36, 37, 38, 39, 40, 41, 42, 43, 44, 45, 46, 47, 48, 49, 50, 51, 52, 53, 54, 55, 56, 57, 58, 59, 60, 61, 62, 63, 64, 65, 66, 67, 68, 69, 70, 71, 72, 73, 74, 75, 76, 77, 78, 79, 80, 81, 82, 83, 84, 85, 86, 87, 88, 89, 90, 91, 92, 93, 94, 95, 96, 97, 98, 99, 100, 101, 102, 103, 104, 105, 106, 107, 108, 109, 110, 111, 112, 113, 114, 115, 116, 117, 118, 119, 120, 121, 122, 123, 124, 125, 126, 127, 128, 129, 130, 131, 132, 133, 134, 135, 136, 137, 138, 139, 140, 141, 142, 143, 144, 145, 146, 147, 148, 149, 150, 151, 152, 153, 154, 155, 156, 157, 158, 159, 160, 161, 162, 163, 164, 165, 166, 167, 168, 169, 170, 171, 172, 173, 174, 175, 176, 177, 178, 179, 180, 181, 182, 183, 184, 185, 186, 187, 188, 189, 190, 191, 192, 193, 194, 195, 196, 197, 198, 199, 200, 201, 202, 203, 204, 205, 206, 207, 208, 209, 210, 211, 212, 213, 214, 215, 216, 217, 218, 219, 220, 221, 222, 223], [0.0, 0.0, 0.0, 0.0, 0.0, 0.0, 0.0, 0.0, 0.0, 0.0, 0.0, 0.0, 0.0, 0.0, 0.0, 0.0, 0.0, 0.0, 0.0, 0.0, 0.0, 0.0, 0.0, 0.0, 0.0, 0.0, 0.0, 0.0, 0.0, 0.0, 0.0, 0.0, 0.0, 0.0, 0.0, 0.0, 0.0, 0.0, 0.0, 0.0, 0.0, 0.0, 0.0, 0.0, 0.0, 0.0, 0.0, 0.0, 0.0, 0.0, 0.0, 0.0, 0.0, 0.0, 0.0, 0.0, 0.0, 0.0, 0.0, 0.0, 0.0, 0.0, 0.0, 0.0, 0.0, 0.0, 0.0, 0.0, 0.0, 0.0, 0.0, 0.0, 0.0, 0.0, 0.0, 0.0, 0.0, 0.0, 0.0, 0.0, 0.0, 0.0, 0.0, 0.0, 0.0, 0.0, 0.0, 0.0, 0.0, 0.0, 0.0, 0.0, 0.0, 0.0, 0.0, 0.0, 0.0, 0.0, 0.0, 0.0, 0.0, 0.0, 0.0, 0.0, 0.0, 0.0, 0.0, 0.0, 0.0, 0.0, 0.0, 0.0, 0.0, 0.0, 0.0, 0.0, 0.0, 0.0, 0.0, 0.0, 0.0, 0.0, 0.0, 0.0, 0.0, 0.0, 0.0, 0.0, 0.0, 0.0, 0.0, 0.0, 0.0, 0.0, 0.0, 0.0, 0.0, 0.0, 0.0, 0.0, 0.0, 0.0, 0.0, 0.0, 0.0, 0.0, 0.0, 0.0, 0.0, 0.0, 0.0, 0.0, 0.0, 0.0, 0.0, 0.0, 0.0, 0.0, 0.0, 0.0, 0.0, 0.0, 0.0, 0.0, 0.0, 0.0, 0.0, 0.0, 0.0, 0.0, 0.0, 0.0, 0.0, 0.0, 0.0, 0.0, 0.0, 0.0, 0.0, 0.0, 0.0, 0.0, 0.0, 0.0, 0.0, 0.0, 0.0, 0.0, 0.0, 0.0, 0.0, 0.0, 0.0, 0.0, 0.0, 0.0, 0.0, 0.0, 0.0, 0.0, 0.0, 0.0, 0.0, 0.0, 0.0, 0.0, 0.0, 0.0, 0.0, 0.0, 0.0, 0.0, 0.0, 0.0, 0.0, 0.0, 0.0, 0.0, 0.0, 0.0, 0.0, 0.0, 0.0, 0.0]): _vg.add([_i], _w, 'REPLACE')
_vg = ob_bucket.vertex_groups.new(name='arm3.L')
for _i, _w in zip([0, 1, 2, 3, 4, 5, 6, 7, 8, 9, 10, 11, 12, 13, 14, 15, 16, 17, 18, 19, 20, 21, 22, 23, 24, 25, 26, 27, 28, 29, 30, 31, 32, 33, 34, 35, 36, 37, 38, 39, 40, 41, 42, 43, 44, 45, 46, 47, 48, 49, 50, 51, 52, 53, 54, 55, 56, 57, 58, 59, 60, 61, 62, 63, 64, 65, 66, 67, 68, 69, 70, 71, 72, 73, 74, 75, 76, 77, 78, 79, 80, 81, 82, 83, 84, 85, 86, 87, 88, 89, 90, 91, 92, 93, 94, 95, 96, 97, 98, 99, 100, 101, 102, 103, 104, 105, 106, 107, 108, 109, 110, 111, 112, 113, 114, 115, 116, 117, 118, 119, 120, 121, 122, 123, 124, 125, 126, 127, 128, 129, 130, 131, 132, 133, 134, 135, 136, 137, 138, 139, 140, 141, 142, 143, 144, 145, 146, 147, 148, 149, 150, 151, 152, 153, 154, 155, 156, 157, 158, 159, 160, 161, 162, 163, 164, 165, 166, 167, 168, 169, 170, 171, 172, 173, 174, 175, 176, 177, 178, 179, 180, 181, 182, 183, 184, 185, 186, 187, 188, 189, 190, 191, 192, 193, 194, 195, 196, 197, 198, 199, 200, 201, 202, 203, 204, 205, 206, 207, 208, 209, 210, 211, 212, 213, 214, 215, 216, 217, 218, 219, 220, 221, 222, 223], [0.0, 0.0, 0.0, 0.0, 0.0, 0.0, 0.0, 0.0, 0.0, 0.0, 0.0, 0.0, 0.0, 0.0, 0.0, 0.0, 0.0, 0.0, 0.0, 0.0, 0.0, 0.0, 0.0, 0.0, 0.0, 0.0, 0.0, 0.0, 0.0, 0.0, 0.0, 0.0, 0.0, 0.0, 0.0, 0.0, 0.0, 0.0, 0.0, 0.0, 0.0, 0.0, 0.0, 0.0, 0.0, 0.0, 0.0, 0.0, 0.0, 0.0, 0.0, 0.0, 0.0, 0.0, 0.0, 0.0, 0.0, 0.0, 0.0, 0.0, 0.0, 0.0, 0.0, 0.0, 0.0, 0.0, 0.0, 0.0, 0.0, 0.0, 0.0, 0.0, 0.0, 0.0, 0.0, 0.0, 0.0, 0.0, 0.0, 0.0, 0.0, 0.0, 0.0, 0.0, 0.0, 0.0, 0.0, 0.0, 0.0, 0.0, 0.0, 0.0, 0.0, 0.0, 0.0, 0.0, 0.0, 0.0, 0.0, 0.0, 0.0, 0.0, 0.0, 0.0, 0.0, 0.0, 0.0, 0.0, 0.0, 0.0, 0.0, 0.0, 0.0, 0.0, 0.0, 0.0, 0.0, 0.0, 0.0, 0.0, 0.0, 0.0, 0.0, 0.0, 0.0, 0.0, 0.0, 0.0, 0.0, 0.0, 0.0, 0.0, 0.0, 0.0, 0.0, 0.0, 0.0, 0.0, 0.0, 0.0, 0.0, 0.0, 0.0, 0.0, 0.0, 0.0, 0.0, 0.0, 0.0, 0.0, 0.0, 0.0, 0.0, 0.0, 0.0, 0.0, 0.0, 0.0, 0.0, 0.0, 0.0, 0.0, 0.0, 0.0, 0.0, 0.0, 0.0, 0.0, 0.0, 0.0, 0.0, 0.0, 0.0, 0.0, 0.0, 0.0, 0.0, 0.0, 0.0, 0.0, 0.0, 0.0, 0.0, 0.0, 0.0, 0.0, 0.0, 0.0, 0.0, 0.0, 0.0, 0.0, 0.0, 0.0, 0.0, 0.0, 0.0, 0.0, 0.0, 0.0, 0.0, 0.0, 0.0, 0.0, 0.0, 0.0, 0.0, 0.0, 0.0, 0.0, 0.0, 0.0, 0.0, 0.0, 0.0, 0.0, 0.0, 0.0, 0.0, 0.0, 0.0, 0.0, 0.0, 0.0]): _vg.add([_i], _w, 'REPLACE')
_vg = ob_bucket.vertex_groups.new(name='leg1.L')
for _i, _w in zip([0, 1, 2, 3, 4, 5, 6, 7, 8, 9, 10, 11, 12, 13, 14, 15, 16, 17, 18, 19, 20, 21, 22, 23, 24, 25, 26, 27, 28, 29, 30, 31, 32, 33, 34, 35, 36, 37, 38, 39, 40, 41, 42, 43, 44, 45, 46, 47, 48, 49, 50, 51, 52, 53, 54, 55, 56, 57, 58, 59, 60, 61, 62, 63, 64, 65, 66, 67, 68, 69, 70, 71, 72, 73, 74, 75, 76, 77, 78, 79, 80, 81, 82, 83, 84, 85, 86, 87, 88, 89, 90, 91, 92, 93, 94, 95, 96, 97, 98, 99, 100, 101, 102, 103, 104, 105, 106, 107, 108, 109, 110, 111, 112, 113, 114, 115, 116, 117, 118, 119, 120, 121, 122, 123, 124, 125, 126, 127, 128, 129, 130, 131, 132, 133, 134, 135, 136, 137, 138, 139, 140, 141, 142, 143, 144, 145, 146, 147, 148, 149, 150, 151, 152, 153, 154, 155, 156, 157, 158, 159, 160, 161, 162, 163, 164, 165, 166, 167, 168, 169, 170, 171, 172, 173, 174, 175, 176, 177, 178, 179, 180, 181, 182, 183, 184, 185, 186, 187, 188, 189, 190, 191, 192, 193, 194, 195, 196, 197, 198, 199, 200, 201, 202, 203, 204, 205, 206, 207, 208, 209, 210, 211, 212, 213, 214, 215, 216, 217, 218, 219, 220, 221, 222, 223], [0.0, 0.0, 0.0, 0.0, 0.0, 0.0, 0.0, 0.0, 0.0, 0.0, 0.0, 0.0, 0.0, 0.0, 0.0, 0.0, 0.0, 0.0, 0.0, 0.0, 0.0, 0.0, 0.0, 0.0, 0.0, 0.0, 0.0, 0.0, 0.0, 0.0, 0.0, 0.0, 0.0, 0.0, 0.0, 0.0, 0.0, 0.0, 0.0, 0.0, 0.0, 0.0, 0.0, 0.0, 0.0, 0.0, 0.0, 0.0, 0.0, 0.0, 0.0, 0.0, 0.0, 0.0, 0.0, 0.0, 0.0, 0.0, 0.0, 0.0, 0.0, 0.0, 0.0, 0.0, 0.0, 0.0, 0.0, 0.0, 0.0, 0.0, 0.0, 0.0, 0.0, 0.0, 0.0, 0.0, 0.0, 0.0, 0.0, 0.0, 0.0, 0.0, 0.0, 0.0, 0.0, 0.0, 0.0, 0.0, 0.0, 0.0, 0.0, 0.0, 0.0, 0.0, 0.0, 0.0, 0.0, 0.0, 0.0, 0.0, 0.0, 0.0, 0.0, 0.0, 0.0, 0.0, 0.0, 0.0, 0.0, 0.0, 0.0, 0.0, 0.0, 0.0, 0.0, 0.0, 0.0, 0.0, 0.0, 0.0, 0.0, 0.0, 0.0, 0.0, 0.0, 0.0, 0.0, 0.0, 0.0, 0.0, 0.0, 0.0, 0.0, 0.0, 0.0, 0.0, 0.0, 0.0, 0.0, 0.0, 0.0, 0.0, 0.0, 0.0, 0.0, 0.0, 0.0, 0.0, 0.0, 0.0, 0.0, 0.0, 0.0, 0.0, 0.0, 0.0, 0.0, 0.0, 0.0, 0.0, 0.0, 0.0, 0.0, 0.0, 0.0, 0.0, 0.0, 0.0, 0.0, 0.0, 0.0, 0.0, 0.0, 0.0, 0.0, 0.0, 0.0, 0.0, 0.0, 0.0, 0.0, 0.0, 0.0, 0.0, 0.0, 0.0, 0.0, 0.0, 0.0, 0.0, 0.0, 0.0, 0.0, 0.0, 0.0, 0.0, 0.0, 0.0, 0.0, 0.0, 0.0, 0.0, 0.0, 0.0, 0.0, 0.0, 0.0, 0.0, 0.0, 0.0, 0.0, 0.0, 0.0, 0.0, 0.0, 0.0, 0.0, 0.0, 0.0, 0.0, 0.0, 0.0, 0.0, 0.0]): _vg.add([_i], _w, 'REPLACE')
_vg = ob_bucket.vertex_groups.new(name='leg2.L')
for _i, _w in zip([0, 1, 2, 3, 4, 5, 6, 7, 8, 9, 10, 11, 12, 13, 14, 15, 16, 17, 18, 19, 20, 21, 22, 23, 24, 25, 26, 27, 28, 29, 30, 31, 32, 33, 34, 35, 36, 37, 38, 39, 40, 41, 42, 43, 44, 45, 46, 47, 48, 49, 50, 51, 52, 53, 54, 55, 56, 57, 58, 59, 60, 61, 62, 63, 64, 65, 66, 67, 68, 69, 70, 71, 72, 73, 74, 75, 76, 77, 78, 79, 80, 81, 82, 83, 84, 85, 86, 87, 88, 89, 90, 91, 92, 93, 94, 95, 96, 97, 98, 99, 100, 101, 102, 103, 104, 105, 106, 107, 108, 109, 110, 111, 112, 113, 114, 115, 116, 117, 118, 119, 120, 121, 122, 123, 124, 125, 126, 127, 128, 129, 130, 131, 132, 133, 134, 135, 136, 137, 138, 139, 140, 141, 142, 143, 144, 145, 146, 147, 148, 149, 150, 151, 152, 153, 154, 155, 156, 157, 158, 159, 160, 161, 162, 163, 164, 165, 166, 167, 168, 169, 170, 171, 172, 173, 174, 175, 176, 177, 178, 179, 180, 181, 182, 183, 184, 185, 186, 187, 188, 189, 190, 191, 192, 193, 194, 195, 196, 197, 198, 199, 200, 201, 202, 203, 204, 205, 206, 207, 208, 209, 210, 211, 212, 213, 214, 215, 216, 217, 218, 219, 220, 221, 222, 223], [0.0, 0.0, 0.0, 0.0, 0.0, 0.0, 0.0, 0.0, 0.0, 0.0, 0.0, 0.0, 0.0, 0.0, 0.0, 0.0, 0.0, 0.0, 0.0, 0.0, 0.0, 0.0, 0.0, 0.0, 0.0, 0.0, 0.0, 0.0, 0.0, 0.0, 0.0, 0.0, 0.0, 0.0, 0.0, 0.0, 0.0, 0.0, 0.0, 0.0, 0.0, 0.0, 0.0, 0.0, 0.0, 0.0, 0.0, 0.0, 0.0, 0.0, 0.0, 0.0, 0.0, 0.0, 0.0, 0.0, 0.0, 0.0, 0.0, 0.0, 0.0, 0.0, 0.0, 0.0, 0.0, 0.0, 0.0, 0.0, 0.0, 0.0, 0.0, 0.0, 0.0, 0.0, 0.0, 0.0, 0.0, 0.0, 0.0, 0.0, 0.0, 0.0, 0.0, 0.0, 0.0, 0.0, 0.0, 0.0, 0.0, 0.0, 0.0, 0.0, 0.0, 0.0, 0.0, 0.0, 0.0, 0.0, 0.0, 0.0, 0.0, 0.0, 0.0, 0.0, 0.0, 0.0, 0.0, 0.0, 0.0, 0.0, 0.0, 0.0, 0.0, 0.0, 0.0, 0.0, 0.0, 0.0, 0.0, 0.0, 0.0, 0.0, 0.0, 0.0, 0.0, 0.0, 0.0, 0.0, 0.0, 0.0, 0.0, 0.0, 0.0, 0.0, 0.0, 0.0, 0.0, 0.0, 0.0, 0.0, 0.0, 0.0, 0.0, 0.0, 0.0, 0.0, 0.0, 0.0, 0.0, 0.0, 0.0, 0.0, 0.0, 0.0, 0.0, 0.0, 0.0, 0.0, 0.0, 0.0, 0.0, 0.0, 0.0, 0.0, 0.0, 0.0, 0.0, 0.0, 0.0, 0.0, 0.0, 0.0, 0.0, 0.0, 0.0, 0.0, 0.0, 0.0, 0.0, 0.0, 0.0, 0.0, 0.0, 0.0, 0.0, 0.0, 0.0, 0.0, 0.0, 0.0, 0.0, 0.0, 0.0, 0.0, 0.0, 0.0, 0.0, 0.0, 0.0, 0.0, 0.0, 0.0, 0.0, 0.0, 0.0, 0.0, 0.0, 0.0, 0.0, 0.0, 0.0, 0.0, 0.0, 0.0, 0.0, 0.0, 0.0, 0.0, 0.0, 0.0, 0.0, 0.0, 0.0, 0.0]): _vg.add([_i], _w, 'REPLACE')
_vg = ob_bucket.vertex_groups.new(name='foot1.L')
for _i, _w in zip([0, 1, 2, 3, 4, 5, 6, 7, 8, 9, 10, 11, 12, 13, 14, 15, 16, 17, 18, 19, 20, 21, 22, 23, 24, 25, 26, 27, 28, 29, 30, 31, 32, 33, 34, 35, 36, 37, 38, 39, 40, 41, 42, 43, 44, 45, 46, 47, 48, 49, 50, 51, 52, 53, 54, 55, 56, 57, 58, 59, 60, 61, 62, 63, 64, 65, 66, 67, 68, 69, 70, 71, 72, 73, 74, 75, 76, 77, 78, 79, 80, 81, 82, 83, 84, 85, 86, 87, 88, 89, 90, 91, 92, 93, 94, 95, 96, 97, 98, 99, 100, 101, 102, 103, 104, 105, 106, 107, 108, 109, 110, 111, 112, 113, 114, 115, 116, 117, 118, 119, 120, 121, 122, 123, 124, 125, 126, 127, 128, 129, 130, 131, 132, 133, 134, 135, 136, 137, 138, 139, 140, 141, 142, 143, 144, 145, 146, 147, 148, 149, 150, 151, 152, 153, 154, 155, 156, 157, 158, 159, 160, 161, 162, 163, 164, 165, 166, 167, 168, 169, 170, 171, 172, 173, 174, 175, 176, 177, 178, 179, 180, 181, 182, 183, 184, 185, 186, 187, 188, 189, 190, 191, 192, 193, 194, 195, 196, 197, 198, 199, 200, 201, 202, 203, 204, 205, 206, 207, 208, 209, 210, 211, 212, 213, 214, 215, 216, 217, 218, 219, 220, 221, 222, 223], [0.0, 0.0, 0.0, 0.0, 0.0, 0.0, 0.0, 0.0, 0.0, 0.0, 0.0, 0.0, 0.0, 0.0, 0.0, 0.0, 0.0, 0.0, 0.0, 0.0, 0.0, 0.0, 0.0, 0.0, 0.0, 0.0, 0.0, 0.0, 0.0, 0.0, 0.0, 0.0, 0.0, 0.0, 0.0, 0.0, 0.0, 0.0, 0.0, 0.0, 0.0, 0.0, 0.0, 0.0, 0.0, 0.0, 0.0, 0.0, 0.0, 0.0, 0.0, 0.0, 0.0, 0.0, 0.0, 0.0, 0.0, 0.0, 0.0, 0.0, 0.0, 0.0, 0.0, 0.0, 0.0, 0.0, 0.0, 0.0, 0.0, 0.0, 0.0, 0.0, 0.0, 0.0, 0.0, 0.0, 0.0, 0.0, 0.0, 0.0, 0.0, 0.0, 0.0, 0.0, 0.0, 0.0, 0.0, 0.0, 0.0, 0.0, 0.0, 0.0, 0.0, 0.0, 0.0, 0.0, 0.0, 0.0, 0.0, 0.0, 0.0, 0.0, 0.0, 0.0, 0.0, 0.0, 0.0, 0.0, 0.0, 0.0, 0.0, 0.0, 0.0, 0.0, 0.0, 0.0, 0.0, 0.0, 0.0, 0.0, 0.0, 0.0, 0.0, 0.0, 0.0, 0.0, 0.0, 0.0, 0.0, 0.0, 0.0, 0.0, 0.0, 0.0, 0.0, 0.0, 0.0, 0.0, 0.0, 0.0, 0.0, 0.0, 0.0, 0.0, 0.0, 0.0, 0.0, 0.0, 0.0, 0.0, 0.0, 0.0, 0.0, 0.0, 0.0, 0.0, 0.0, 0.0, 0.0, 0.0, 0.0, 0.0, 0.0, 0.0, 0.0, 0.0, 0.0, 0.0, 0.0, 0.0, 0.0, 0.0, 0.0, 0.0, 0.0, 0.0, 0.0, 0.0, 0.0, 0.0, 0.0, 0.0, 0.0, 0.0, 0.0, 0.0, 0.0, 0.0, 0.0, 0.0, 0.0, 0.0, 0.0, 0.0, 0.0, 0.0, 0.0, 0.0, 0.0, 0.0, 0.0, 0.0, 0.0, 0.0, 0.0, 0.0, 0.0, 0.0, 0.0, 0.0, 0.0, 0.0, 0.0, 0.0, 0.0, 0.0, 0.0, 0.0, 0.0, 0.0, 0.0, 0.0, 0.0, 0.0]): _vg.add([_i], _w, 'REPLACE')
_vg = ob_bucket.vertex_groups.new(name='foot2.L')
for _i, _w in zip([0, 1, 2, 3, 4, 5, 6, 7, 8, 9, 10, 11, 12, 13, 14, 15, 16, 17, 18, 19, 20, 21, 22, 23, 24, 25, 26, 27, 28, 29, 30, 31, 32, 33, 34, 35, 36, 37, 38, 39, 40, 41, 42, 43, 44, 45, 46, 47, 48, 49, 50, 51, 52, 53, 54, 55, 56, 57, 58, 59, 60, 61, 62, 63, 64, 65, 66, 67, 68, 69, 70, 71, 72, 73, 74, 75, 76, 77, 78, 79, 80, 81, 82, 83, 84, 85, 86, 87, 88, 89, 90, 91, 92, 93, 94, 95, 96, 97, 98, 99, 100, 101, 102, 103, 104, 105, 106, 107, 108, 109, 110, 111, 112, 113, 114, 115, 116, 117, 118, 119, 120, 121, 122, 123, 124, 125, 126, 127, 128, 129, 130, 131, 132, 133, 134, 135, 136, 137, 138, 139, 140, 141, 142, 143, 144, 145, 146, 147, 148, 149, 150, 151, 152, 153, 154, 155, 156, 157, 158, 159, 160, 161, 162, 163, 164, 165, 166, 167, 168, 169, 170, 171, 172, 173, 174, 175, 176, 177, 178, 179, 180, 181, 182, 183, 184, 185, 186, 187, 188, 189, 190, 191, 192, 193, 194, 195, 196, 197, 198, 199, 200, 201, 202, 203, 204, 205, 206, 207, 208, 209, 210, 211, 212, 213, 214, 215, 216, 217, 218, 219, 220, 221, 222, 223], [0.0, 0.0, 0.0, 0.0, 0.0, 0.0, 0.0, 0.0, 0.0, 0.0, 0.0, 0.0, 0.0, 0.0, 0.0, 0.0, 0.0, 0.0, 0.0, 0.0, 0.0, 0.0, 0.0, 0.0, 0.0, 0.0, 0.0, 0.0, 0.0, 0.0, 0.0, 0.0, 0.0, 0.0, 0.0, 0.0, 0.0, 0.0, 0.0, 0.0, 0.0, 0.0, 0.0, 0.0, 0.0, 0.0, 0.0, 0.0, 0.0, 0.0, 0.0, 0.0, 0.0, 0.0, 0.0, 0.0, 0.0, 0.0, 0.0, 0.0, 0.0, 0.0, 0.0, 0.0, 0.0, 0.0, 0.0, 0.0, 0.0, 0.0, 0.0, 0.0, 0.0, 0.0, 0.0, 0.0, 0.0, 0.0, 0.0, 0.0, 0.0, 0.0, 0.0, 0.0, 0.0, 0.0, 0.0, 0.0, 0.0, 0.0, 0.0, 0.0, 0.0, 0.0, 0.0, 0.0, 0.0, 0.0, 0.0, 0.0, 0.0, 0.0, 0.0, 0.0, 0.0, 0.0, 0.0, 0.0, 0.0, 0.0, 0.0, 0.0, 0.0, 0.0, 0.0, 0.0, 0.0, 0.0, 0.0, 0.0, 0.0, 0.0, 0.0, 0.0, 0.0, 0.0, 0.0, 0.0, 0.0, 0.0, 0.0, 0.0, 0.0, 0.0, 0.0, 0.0, 0.0, 0.0, 0.0, 0.0, 0.0, 0.0, 0.0, 0.0, 0.0, 0.0, 0.0, 0.0, 0.0, 0.0, 0.0, 0.0, 0.0, 0.0, 0.0, 0.0, 0.0, 0.0, 0.0, 0.0, 0.0, 0.0, 0.0, 0.0, 0.0, 0.0, 0.0, 0.0, 0.0, 0.0, 0.0, 0.0, 0.0, 0.0, 0.0, 0.0, 0.0, 0.0, 0.0, 0.0, 0.0, 0.0, 0.0, 0.0, 0.0, 0.0, 0.0, 0.0, 0.0, 0.0, 0.0, 0.0, 0.0, 0.0, 0.0, 0.0, 0.0, 0.0, 0.0, 0.0, 0.0, 0.0, 0.0, 0.0, 0.0, 0.0, 0.0, 0.0, 0.0, 0.0, 0.0, 0.0, 0.0, 0.0, 0.0, 0.0, 0.0, 0.0, 0.0, 0.0, 0.0, 0.0, 0.0, 0.0]): _vg.add([_i], _w, 'REPLACE')
_vg = ob_bucket.vertex_groups.new(name='arm1.R')
for _i, _w in zip([0, 1, 2, 3, 4, 5, 6, 7, 8, 9, 10, 11, 12, 13, 14, 15, 16, 17, 18, 19, 20, 21, 22, 23, 24, 25, 26, 27, 28, 29, 30, 31, 32, 33, 34, 35, 36, 37, 38, 39, 40, 41, 42, 43, 44, 45, 46, 47, 48, 49, 50, 51, 52, 53, 54, 55, 56, 57, 58, 59, 60, 61, 62, 63, 64, 65, 66, 67, 68, 69, 70, 71, 72, 73, 74, 75, 76, 77, 78, 79, 80, 81, 82, 83, 84, 85, 86, 87, 88, 89, 90, 91, 92, 93, 94, 95, 96, 97, 98, 99, 100, 101, 102, 103, 104, 105, 106, 107, 108, 109, 110, 111, 112, 113, 114, 115, 116, 117, 118, 119, 120, 121, 122, 123, 124, 125, 126, 127, 128, 129, 130, 131, 132, 133, 134, 135, 136, 137, 138, 139, 140, 141, 142, 143, 144, 145, 146, 147, 148, 149, 150, 151, 152, 153, 154, 155, 156, 157, 158, 159, 160, 161, 162, 163, 164, 165, 166, 167, 168, 169, 170, 171, 172, 173, 174, 175, 176, 177, 178, 179, 180, 181, 182, 183, 184, 185, 186, 187, 188, 189, 190, 191, 192, 193, 194, 195, 196, 197, 198, 199, 200, 201, 202, 203, 204, 205, 206, 207, 208, 209, 210, 211, 212, 213, 214, 215, 216, 217, 218, 219, 220, 221, 222, 223], [0.0, 0.0, 0.0, 0.0, 0.0, 0.0, 0.0, 0.0, 0.0, 0.0, 0.0, 0.0, 0.0, 0.0, 0.0, 0.0, 0.0, 0.0, 0.0, 0.0, 0.0, 0.0, 0.0, 0.0, 0.0, 0.0, 0.0, 0.0, 0.0, 0.0, 0.0, 0.0, 0.0, 0.0, 0.0, 0.0, 0.0, 0.0, 0.0, 0.0, 0.0, 0.0, 0.0, 0.0, 0.0, 0.0, 0.0, 0.0, 0.0, 0.0, 0.0, 0.0, 0.0, 0.0, 0.0, 0.0, 0.0, 0.0, 0.0, 0.0, 0.0, 0.0, 0.0, 0.0, 0.0, 0.0, 0.0, 0.0, 0.0, 0.0, 0.0, 0.0, 0.0, 0.0, 0.0, 0.0, 0.0, 0.0, 0.0, 0.0, 0.0, 0.0, 0.0, 0.0, 0.0, 0.0, 0.0, 0.0, 0.0, 0.0, 0.0, 0.0, 0.0, 0.0, 0.0, 0.0, 0.0, 0.0, 0.0, 0.0, 0.0, 0.0, 0.0, 0.0, 0.0, 0.0, 0.0, 0.0, 0.0, 0.0, 0.0, 0.0, 0.0, 0.0, 0.0, 0.0, 0.0, 0.0, 0.0, 0.0, 0.0, 0.0, 0.0, 0.0, 0.0, 0.0, 0.0, 0.0, 0.0, 0.0, 0.0, 0.0, 0.0, 0.0, 0.0, 0.0, 0.0, 0.0, 0.0, 0.0, 0.0, 0.0, 0.0, 0.0, 0.0, 0.0, 0.0, 0.0, 0.0, 0.0, 0.0, 0.0, 0.0, 0.0, 0.0, 0.0, 0.0, 0.0, 0.0, 0.0, 0.0, 0.0, 0.0, 0.0, 0.0, 0.0, 0.0, 0.0, 0.0, 0.0, 0.0, 0.0, 0.0, 0.0, 0.0, 0.0, 0.0, 0.0, 0.0, 0.0, 0.0, 0.0, 0.0, 0.0, 0.0, 0.0, 0.0, 0.0, 0.0, 0.0, 0.0, 0.0, 0.0, 0.0, 0.0, 0.0, 0.0, 0.0, 0.0, 0.0, 0.0, 0.0, 0.0, 0.0, 0.0, 0.0, 0.0, 0.0, 0.0, 0.0, 0.0, 0.0, 0.0, 0.0, 0.0, 0.0, 0.0, 0.0, 0.0, 0.0, 0.0, 0.0, 0.0, 0.0]): _vg.add([_i], _w, 'REPLACE')
_vg = ob_bucket.vertex_groups.new(name='arm2.R')
for _i, _w in zip([0, 1, 2, 3, 4, 5, 6, 7, 8, 9, 10, 11, 12, 13, 14, 15, 16, 17, 18, 19, 20, 21, 22, 23, 24, 25, 26, 27, 28, 29, 30, 31, 32, 33, 34, 35, 36, 37, 38, 39, 40, 41, 42, 43, 44, 45, 46, 47, 48, 49, 50, 51, 52, 53, 54, 55, 56, 57, 58, 59, 60, 61, 62, 63, 64, 65, 66, 67, 68, 69, 70, 71, 72, 73, 74, 75, 76, 77, 78, 79, 80, 81, 82, 83, 84, 85, 86, 87, 88, 89, 90, 91, 92, 93, 94, 95, 96, 97, 98, 99, 100, 101, 102, 103, 104, 105, 106, 107, 108, 109, 110, 111, 112, 113, 114, 115, 116, 117, 118, 119, 120, 121, 122, 123, 124, 125, 126, 127, 128, 129, 130, 131, 132, 133, 134, 135, 136, 137, 138, 139, 140, 141, 142, 143, 144, 145, 146, 147, 148, 149, 150, 151, 152, 153, 154, 155, 156, 157, 158, 159, 160, 161, 162, 163, 164, 165, 166, 167, 168, 169, 170, 171, 172, 173, 174, 175, 176, 177, 178, 179, 180, 181, 182, 183, 184, 185, 186, 187, 188, 189, 190, 191, 192, 193, 194, 195, 196, 197, 198, 199, 200, 201, 202, 203, 204, 205, 206, 207, 208, 209, 210, 211, 212, 213, 214, 215, 216, 217, 218, 219, 220, 221, 222, 223], [0.0, 0.0, 0.0, 0.0, 0.0, 0.0, 0.0, 0.0, 0.0, 0.0, 0.0, 0.0, 0.0, 0.0, 0.0, 0.0, 0.0, 0.0, 0.0, 0.0, 0.0, 0.0, 0.0, 0.0, 0.0, 0.0, 0.0, 0.0, 0.0, 0.0, 0.0, 0.0, 0.0, 0.0, 0.0, 0.0, 0.0, 0.0, 0.0, 0.0, 0.0, 0.0, 0.0, 0.0, 0.0, 0.0, 0.0, 0.0, 0.0, 0.0, 0.0, 0.0, 0.0, 0.0, 0.0, 0.0, 0.0, 0.0, 0.0, 0.0, 0.0, 0.0, 0.0, 0.0, 0.0, 0.0, 0.0, 0.0, 0.0, 0.0, 0.0, 0.0, 0.0, 0.0, 0.0, 0.0, 0.0, 0.0, 0.0, 0.0, 0.0, 0.0, 0.0, 0.0, 0.0, 0.0, 0.0, 0.0, 0.0, 0.0, 0.0, 0.0, 0.0, 0.0, 0.0, 0.0, 0.0, 0.0, 0.0, 0.0, 0.0, 0.0, 0.0, 0.0, 0.0, 0.0, 0.0, 0.0, 0.0, 0.0, 0.0, 0.0, 0.0, 0.0, 0.0, 0.0, 0.0, 0.0, 0.0, 0.0, 0.0, 0.0, 0.0, 0.0, 0.0, 0.0, 0.0, 0.0, 0.0, 0.0, 0.0, 0.0, 0.0, 0.0, 0.0, 0.0, 0.0, 0.0, 0.0, 0.0, 0.0, 0.0, 0.0, 0.0, 0.0, 0.0, 0.0, 0.0, 0.0, 0.0, 0.0, 0.0, 0.0, 0.0, 0.0, 0.0, 0.0, 0.0, 0.0, 0.0, 0.0, 0.0, 0.0, 0.0, 0.0, 0.0, 0.0, 0.0, 0.0, 0.0, 0.0, 0.0, 0.0, 0.0, 0.0, 0.0, 0.0, 0.0, 0.0, 0.0, 0.0, 0.0, 0.0, 0.0, 0.0, 0.0, 0.0, 0.0, 0.0, 0.0, 0.0, 0.0, 0.0, 0.0, 0.0, 0.0, 0.0, 0.0, 0.0, 0.0, 0.0, 0.0, 0.0, 0.0, 0.0, 0.0, 0.0, 0.0, 0.0, 0.0, 0.0, 0.0, 0.0, 0.0, 0.0, 0.0, 0.0, 0.0, 0.0, 0.0, 0.0, 0.0, 0.0, 0.0]): _vg.add([_i], _w, 'REPLACE')
_vg = ob_bucket.vertex_groups.new(name='arm3.R')
for _i, _w in zip([0, 1, 2, 3, 4, 5, 6, 7, 8, 9, 10, 11, 12, 13, 14, 15, 16, 17, 18, 19, 20, 21, 22, 23, 24, 25, 26, 27, 28, 29, 30, 31, 32, 33, 34, 35, 36, 37, 38, 39, 40, 41, 42, 43, 44, 45, 46, 47, 48, 49, 50, 51, 52, 53, 54, 55, 56, 57, 58, 59, 60, 61, 62, 63, 64, 65, 66, 67, 68, 69, 70, 71, 72, 73, 74, 75, 76, 77, 78, 79, 80, 81, 82, 83, 84, 85, 86, 87, 88, 89, 90, 91, 92, 93, 94, 95, 96, 97, 98, 99, 100, 101, 102, 103, 104, 105, 106, 107, 108, 109, 110, 111, 112, 113, 114, 115, 116, 117, 118, 119, 120, 121, 122, 123, 124, 125, 126, 127, 128, 129, 130, 131, 132, 133, 134, 135, 136, 137, 138, 139, 140, 141, 142, 143, 144, 145, 146, 147, 148, 149, 150, 151, 152, 153, 154, 155, 156, 157, 158, 159, 160, 161, 162, 163, 164, 165, 166, 167, 168, 169, 170, 171, 172, 173, 174, 175, 176, 177, 178, 179, 180, 181, 182, 183, 184, 185, 186, 187, 188, 189, 190, 191, 192, 193, 194, 195, 196, 197, 198, 199, 200, 201, 202, 203, 204, 205, 206, 207, 208, 209, 210, 211, 212, 213, 214, 215, 216, 217, 218, 219, 220, 221, 222, 223], [0.0, 0.0, 0.0, 0.0, 0.0, 0.0, 0.0, 0.0, 0.0, 0.0, 0.0, 0.0, 0.0, 0.0, 0.0, 0.0, 0.0, 0.0, 0.0, 0.0, 0.0, 0.0, 0.0, 0.0, 0.0, 0.0, 0.0, 0.0, 0.0, 0.0, 0.0, 0.0, 0.0, 0.0, 0.0, 0.0, 0.0, 0.0, 0.0, 0.0, 0.0, 0.0, 0.0, 0.0, 0.0, 0.0, 0.0, 0.0, 0.0, 0.0, 0.0, 0.0, 0.0, 0.0, 0.0, 0.0, 0.0, 0.0, 0.0, 0.0, 0.0, 0.0, 0.0, 0.0, 0.0, 0.0, 0.0, 0.0, 0.0, 0.0, 0.0, 0.0, 0.0, 0.0, 0.0, 0.0, 0.0, 0.0, 0.0, 0.0, 0.0, 0.0, 0.0, 0.0, 0.0, 0.0, 0.0, 0.0, 0.0, 0.0, 0.0, 0.0, 0.0, 0.0, 0.0, 0.0, 0.0, 0.0, 0.0, 0.0, 0.0, 0.0, 0.0, 0.0, 0.0, 0.0, 0.0, 0.0, 0.0, 0.0, 0.0, 0.0, 0.0, 0.0, 0.0, 0.0, 0.0, 0.0, 0.0, 0.0, 0.0, 0.0, 0.0, 0.0, 0.0, 0.0, 0.0, 0.0, 0.0, 0.0, 0.0, 0.0, 0.0, 0.0, 0.0, 0.0, 0.0, 0.0, 0.0, 0.0, 0.0, 0.0, 0.0, 0.0, 0.0, 0.0, 0.0, 0.0, 0.0, 0.0, 0.0, 0.0, 0.0, 0.0, 0.0, 0.0, 0.0, 0.0, 0.0, 0.0, 0.0, 0.0, 0.0, 0.0, 0.0, 0.0, 0.0, 0.0, 0.0, 0.0, 0.0, 0.0, 0.0, 0.0, 0.0, 0.0, 0.0, 0.0, 0.0, 0.0, 0.0, 0.0, 0.0, 0.0, 0.0, 0.0, 0.0, 0.0, 0.0, 0.0, 0.0, 0.0, 0.0, 0.0, 0.0, 0.0, 0.0, 0.0, 0.0, 0.0, 0.0, 0.0, 0.0, 0.0, 0.0, 0.0, 0.0, 0.0, 0.0, 0.0, 0.0, 0.0, 0.0, 0.0, 0.0, 0.0, 0.0, 0.0, 0.0, 0.0, 0.0, 0.0, 0.0, 0.0]): _vg.add([_i], _w, 'REPLACE')
_vg = ob_bucket.vertex_groups.new(name='leg1.R')
for _i, _w in zip([0, 1, 2, 3, 4, 5, 6, 7, 8, 9, 10, 11, 12, 13, 14, 15, 16, 17, 18, 19, 20, 21, 22, 23, 24, 25, 26, 27, 28, 29, 30, 31, 32, 33, 34, 35, 36, 37, 38, 39, 40, 41, 42, 43, 44, 45, 46, 47, 48, 49, 50, 51, 52, 53, 54, 55, 56, 57, 58, 59, 60, 61, 62, 63, 64, 65, 66, 67, 68, 69, 70, 71, 72, 73, 74, 75, 76, 77, 78, 79, 80, 81, 82, 83, 84, 85, 86, 87, 88, 89, 90, 91, 92, 93, 94, 95, 96, 97, 98, 99, 100, 101, 102, 103, 104, 105, 106, 107, 108, 109, 110, 111, 112, 113, 114, 115, 116, 117, 118, 119, 120, 121, 122, 123, 124, 125, 126, 127, 128, 129, 130, 131, 132, 133, 134, 135, 136, 137, 138, 139, 140, 141, 142, 143, 144, 145, 146, 147, 148, 149, 150, 151, 152, 153, 154, 155, 156, 157, 158, 159, 160, 161, 162, 163, 164, 165, 166, 167, 168, 169, 170, 171, 172, 173, 174, 175, 176, 177, 178, 179, 180, 181, 182, 183, 184, 185, 186, 187, 188, 189, 190, 191, 192, 193, 194, 195, 196, 197, 198, 199, 200, 201, 202, 203, 204, 205, 206, 207, 208, 209, 210, 211, 212, 213, 214, 215, 216, 217, 218, 219, 220, 221, 222, 223], [0.0, 0.0, 0.0, 0.0, 0.0, 0.0, 0.0, 0.0, 0.0, 0.0, 0.0, 0.0, 0.0, 0.0, 0.0, 0.0, 0.0, 0.0, 0.0, 0.0, 0.0, 0.0, 0.0, 0.0, 0.0, 0.0, 0.0, 0.0, 0.0, 0.0, 0.0, 0.0, 0.0, 0.0, 0.0, 0.0, 0.0, 0.0, 0.0, 0.0, 0.0, 0.0, 0.0, 0.0, 0.0, 0.0, 0.0, 0.0, 0.0, 0.0, 0.0, 0.0, 0.0, 0.0, 0.0, 0.0, 0.0, 0.0, 0.0, 0.0, 0.0, 0.0, 0.0, 0.0, 0.0, 0.0, 0.0, 0.0, 0.0, 0.0, 0.0, 0.0, 0.0, 0.0, 0.0, 0.0, 0.0, 0.0, 0.0, 0.0, 0.0, 0.0, 0.0, 0.0, 0.0, 0.0, 0.0, 0.0, 0.0, 0.0, 0.0, 0.0, 0.0, 0.0, 0.0, 0.0, 0.0, 0.0, 0.0, 0.0, 0.0, 0.0, 0.0, 0.0, 0.0, 0.0, 0.0, 0.0, 0.0, 0.0, 0.0, 0.0, 0.0, 0.0, 0.0, 0.0, 0.0, 0.0, 0.0, 0.0, 0.0, 0.0, 0.0, 0.0, 0.0, 0.0, 0.0, 0.0, 0.0, 0.0, 0.0, 0.0, 0.0, 0.0, 0.0, 0.0, 0.0, 0.0, 0.0, 0.0, 0.0, 0.0, 0.0, 0.0, 0.0, 0.0, 0.0, 0.0, 0.0, 0.0, 0.0, 0.0, 0.0, 0.0, 0.0, 0.0, 0.0, 0.0, 0.0, 0.0, 0.0, 0.0, 0.0, 0.0, 0.0, 0.0, 0.0, 0.0, 0.0, 0.0, 0.0, 0.0, 0.0, 0.0, 0.0, 0.0, 0.0, 0.0, 0.0, 0.0, 0.0, 0.0, 0.0, 0.0, 0.0, 0.0, 0.0, 0.0, 0.0, 0.0, 0.0, 0.0, 0.0, 0.0, 0.0, 0.0, 0.0, 0.0, 0.0, 0.0, 0.0, 0.0, 0.0, 0.0, 0.0, 0.0, 0.0, 0.0, 0.0, 0.0, 0.0, 0.0, 0.0, 0.0, 0.0, 0.0, 0.0, 0.0, 0.0, 0.0, 0.0, 0.0, 0.0, 0.0]): _vg.add([_i], _w, 'REPLACE')
_vg = ob_bucket.vertex_groups.new(name='leg2.R')
for _i, _w in zip([0, 1, 2, 3, 4, 5, 6, 7, 8, 9, 10, 11, 12, 13, 14, 15, 16, 17, 18, 19, 20, 21, 22, 23, 24, 25, 26, 27, 28, 29, 30, 31, 32, 33, 34, 35, 36, 37, 38, 39, 40, 41, 42, 43, 44, 45, 46, 47, 48, 49, 50, 51, 52, 53, 54, 55, 56, 57, 58, 59, 60, 61, 62, 63, 64, 65, 66, 67, 68, 69, 70, 71, 72, 73, 74, 75, 76, 77, 78, 79, 80, 81, 82, 83, 84, 85, 86, 87, 88, 89, 90, 91, 92, 93, 94, 95, 96, 97, 98, 99, 100, 101, 102, 103, 104, 105, 106, 107, 108, 109, 110, 111, 112, 113, 114, 115, 116, 117, 118, 119, 120, 121, 122, 123, 124, 125, 126, 127, 128, 129, 130, 131, 132, 133, 134, 135, 136, 137, 138, 139, 140, 141, 142, 143, 144, 145, 146, 147, 148, 149, 150, 151, 152, 153, 154, 155, 156, 157, 158, 159, 160, 161, 162, 163, 164, 165, 166, 167, 168, 169, 170, 171, 172, 173, 174, 175, 176, 177, 178, 179, 180, 181, 182, 183, 184, 185, 186, 187, 188, 189, 190, 191, 192, 193, 194, 195, 196, 197, 198, 199, 200, 201, 202, 203, 204, 205, 206, 207, 208, 209, 210, 211, 212, 213, 214, 215, 216, 217, 218, 219, 220, 221, 222, 223], [0.0, 0.0, 0.0, 0.0, 0.0, 0.0, 0.0, 0.0, 0.0, 0.0, 0.0, 0.0, 0.0, 0.0, 0.0, 0.0, 0.0, 0.0, 0.0, 0.0, 0.0, 0.0, 0.0, 0.0, 0.0, 0.0, 0.0, 0.0, 0.0, 0.0, 0.0, 0.0, 0.0, 0.0, 0.0, 0.0, 0.0, 0.0, 0.0, 0.0, 0.0, 0.0, 0.0, 0.0, 0.0, 0.0, 0.0, 0.0, 0.0, 0.0, 0.0, 0.0, 0.0, 0.0, 0.0, 0.0, 0.0, 0.0, 0.0, 0.0, 0.0, 0.0, 0.0, 0.0, 0.0, 0.0, 0.0, 0.0, 0.0, 0.0, 0.0, 0.0, 0.0, 0.0, 0.0, 0.0, 0.0, 0.0, 0.0, 0.0, 0.0, 0.0, 0.0, 0.0, 0.0, 0.0, 0.0, 0.0, 0.0, 0.0, 0.0, 0.0, 0.0, 0.0, 0.0, 0.0, 0.0, 0.0, 0.0, 0.0, 0.0, 0.0, 0.0, 0.0, 0.0, 0.0, 0.0, 0.0, 0.0, 0.0, 0.0, 0.0, 0.0, 0.0, 0.0, 0.0, 0.0, 0.0, 0.0, 0.0, 0.0, 0.0, 0.0, 0.0, 0.0, 0.0, 0.0, 0.0, 0.0, 0.0, 0.0, 0.0, 0.0, 0.0, 0.0, 0.0, 0.0, 0.0, 0.0, 0.0, 0.0, 0.0, 0.0, 0.0, 0.0, 0.0, 0.0, 0.0, 0.0, 0.0, 0.0, 0.0, 0.0, 0.0, 0.0, 0.0, 0.0, 0.0, 0.0, 0.0, 0.0, 0.0, 0.0, 0.0, 0.0, 0.0, 0.0, 0.0, 0.0, 0.0, 0.0, 0.0, 0.0, 0.0, 0.0, 0.0, 0.0, 0.0, 0.0, 0.0, 0.0, 0.0, 0.0, 0.0, 0.0, 0.0, 0.0, 0.0, 0.0, 0.0, 0.0, 0.0, 0.0, 0.0, 0.0, 0.0, 0.0, 0.0, 0.0, 0.0, 0.0, 0.0, 0.0, 0.0, 0.0, 0.0, 0.0, 0.0, 0.0, 0.0, 0.0, 0.0, 0.0, 0.0, 0.0, 0.0, 0.0, 0.0, 0.0, 0.0, 0.0, 0.0, 0.0, 0.0]): _vg.add([_i], _w, 'REPLACE')
_vg = ob_bucket.vertex_groups.new(name='foot1.R')
for _i, _w in zip([0, 1, 2, 3, 4, 5, 6, 7, 8, 9, 10, 11, 12, 13, 14, 15, 16, 17, 18, 19, 20, 21, 22, 23, 24, 25, 26, 27, 28, 29, 30, 31, 32, 33, 34, 35, 36, 37, 38, 39, 40, 41, 42, 43, 44, 45, 46, 47, 48, 49, 50, 51, 52, 53, 54, 55, 56, 57, 58, 59, 60, 61, 62, 63, 64, 65, 66, 67, 68, 69, 70, 71, 72, 73, 74, 75, 76, 77, 78, 79, 80, 81, 82, 83, 84, 85, 86, 87, 88, 89, 90, 91, 92, 93, 94, 95, 96, 97, 98, 99, 100, 101, 102, 103, 104, 105, 106, 107, 108, 109, 110, 111, 112, 113, 114, 115, 116, 117, 118, 119, 120, 121, 122, 123, 124, 125, 126, 127, 128, 129, 130, 131, 132, 133, 134, 135, 136, 137, 138, 139, 140, 141, 142, 143, 144, 145, 146, 147, 148, 149, 150, 151, 152, 153, 154, 155, 156, 157, 158, 159, 160, 161, 162, 163, 164, 165, 166, 167, 168, 169, 170, 171, 172, 173, 174, 175, 176, 177, 178, 179, 180, 181, 182, 183, 184, 185, 186, 187, 188, 189, 190, 191, 192, 193, 194, 195, 196, 197, 198, 199, 200, 201, 202, 203, 204, 205, 206, 207, 208, 209, 210, 211, 212, 213, 214, 215, 216, 217, 218, 219, 220, 221, 222, 223], [0.0, 0.0, 0.0, 0.0, 0.0, 0.0, 0.0, 0.0, 0.0, 0.0, 0.0, 0.0, 0.0, 0.0, 0.0, 0.0, 0.0, 0.0, 0.0, 0.0, 0.0, 0.0, 0.0, 0.0, 0.0, 0.0, 0.0, 0.0, 0.0, 0.0, 0.0, 0.0, 0.0, 0.0, 0.0, 0.0, 0.0, 0.0, 0.0, 0.0, 0.0, 0.0, 0.0, 0.0, 0.0, 0.0, 0.0, 0.0, 0.0, 0.0, 0.0, 0.0, 0.0, 0.0, 0.0, 0.0, 0.0, 0.0, 0.0, 0.0, 0.0, 0.0, 0.0, 0.0, 0.0, 0.0, 0.0, 0.0, 0.0, 0.0, 0.0, 0.0, 0.0, 0.0, 0.0, 0.0, 0.0, 0.0, 0.0, 0.0, 0.0, 0.0, 0.0, 0.0, 0.0, 0.0, 0.0, 0.0, 0.0, 0.0, 0.0, 0.0, 0.0, 0.0, 0.0, 0.0, 0.0, 0.0, 0.0, 0.0, 0.0, 0.0, 0.0, 0.0, 0.0, 0.0, 0.0, 0.0, 0.0, 0.0, 0.0, 0.0, 0.0, 0.0, 0.0, 0.0, 0.0, 0.0, 0.0, 0.0, 0.0, 0.0, 0.0, 0.0, 0.0, 0.0, 0.0, 0.0, 0.0, 0.0, 0.0, 0.0, 0.0, 0.0, 0.0, 0.0, 0.0, 0.0, 0.0, 0.0, 0.0, 0.0, 0.0, 0.0, 0.0, 0.0, 0.0, 0.0, 0.0, 0.0, 0.0, 0.0, 0.0, 0.0, 0.0, 0.0, 0.0, 0.0, 0.0, 0.0, 0.0, 0.0, 0.0, 0.0, 0.0, 0.0, 0.0, 0.0, 0.0, 0.0, 0.0, 0.0, 0.0, 0.0, 0.0, 0.0, 0.0, 0.0, 0.0, 0.0, 0.0, 0.0, 0.0, 0.0, 0.0, 0.0, 0.0, 0.0, 0.0, 0.0, 0.0, 0.0, 0.0, 0.0, 0.0, 0.0, 0.0, 0.0, 0.0, 0.0, 0.0, 0.0, 0.0, 0.0, 0.0, 0.0, 0.0, 0.0, 0.0, 0.0, 0.0, 0.0, 0.0, 0.0, 0.0, 0.0, 0.0, 0.0, 0.0, 0.0, 0.0, 0.0, 0.0, 0.0]): _vg.add([_i], _w, 'REPLACE')
_vg = ob_bucket.vertex_groups.new(name='foot2.R')
for _i, _w in zip([0, 1, 2, 3, 4, 5, 6, 7, 8, 9, 10, 11, 12, 13, 14, 15, 16, 17, 18, 19, 20, 21, 22, 23, 24, 25, 26, 27, 28, 29, 30, 31, 32, 33, 34, 35, 36, 37, 38, 39, 40, 41, 42, 43, 44, 45, 46, 47, 48, 49, 50, 51, 52, 53, 54, 55, 56, 57, 58, 59, 60, 61, 62, 63, 64, 65, 66, 67, 68, 69, 70, 71, 72, 73, 74, 75, 76, 77, 78, 79, 80, 81, 82, 83, 84, 85, 86, 87, 88, 89, 90, 91, 92, 93, 94, 95, 96, 97, 98, 99, 100, 101, 102, 103, 104, 105, 106, 107, 108, 109, 110, 111, 112, 113, 114, 115, 116, 117, 118, 119, 120, 121, 122, 123, 124, 125, 126, 127, 128, 129, 130, 131, 132, 133, 134, 135, 136, 137, 138, 139, 140, 141, 142, 143, 144, 145, 146, 147, 148, 149, 150, 151, 152, 153, 154, 155, 156, 157, 158, 159, 160, 161, 162, 163, 164, 165, 166, 167, 168, 169, 170, 171, 172, 173, 174, 175, 176, 177, 178, 179, 180, 181, 182, 183, 184, 185, 186, 187, 188, 189, 190, 191, 192, 193, 194, 195, 196, 197, 198, 199, 200, 201, 202, 203, 204, 205, 206, 207, 208, 209, 210, 211, 212, 213, 214, 215, 216, 217, 218, 219, 220, 221, 222, 223], [0.0, 0.0, 0.0, 0.0, 0.0, 0.0, 0.0, 0.0, 0.0, 0.0, 0.0, 0.0, 0.0, 0.0, 0.0, 0.0, 0.0, 0.0, 0.0, 0.0, 0.0, 0.0, 0.0, 0.0, 0.0, 0.0, 0.0, 0.0, 0.0, 0.0, 0.0, 0.0, 0.0, 0.0, 0.0, 0.0, 0.0, 0.0, 0.0, 0.0, 0.0, 0.0, 0.0, 0.0, 0.0, 0.0, 0.0, 0.0, 0.0, 0.0, 0.0, 0.0, 0.0, 0.0, 0.0, 0.0, 0.0, 0.0, 0.0, 0.0, 0.0, 0.0, 0.0, 0.0, 0.0, 0.0, 0.0, 0.0, 0.0, 0.0, 0.0, 0.0, 0.0, 0.0, 0.0, 0.0, 0.0, 0.0, 0.0, 0.0, 0.0, 0.0, 0.0, 0.0, 0.0, 0.0, 0.0, 0.0, 0.0, 0.0, 0.0, 0.0, 0.0, 0.0, 0.0, 0.0, 0.0, 0.0, 0.0, 0.0, 0.0, 0.0, 0.0, 0.0, 0.0, 0.0, 0.0, 0.0, 0.0, 0.0, 0.0, 0.0, 0.0, 0.0, 0.0, 0.0, 0.0, 0.0, 0.0, 0.0, 0.0, 0.0, 0.0, 0.0, 0.0, 0.0, 0.0, 0.0, 0.0, 0.0, 0.0, 0.0, 0.0, 0.0, 0.0, 0.0, 0.0, 0.0, 0.0, 0.0, 0.0, 0.0, 0.0, 0.0, 0.0, 0.0, 0.0, 0.0, 0.0, 0.0, 0.0, 0.0, 0.0, 0.0, 0.0, 0.0, 0.0, 0.0, 0.0, 0.0, 0.0, 0.0, 0.0, 0.0, 0.0, 0.0, 0.0, 0.0, 0.0, 0.0, 0.0, 0.0, 0.0, 0.0, 0.0, 0.0, 0.0, 0.0, 0.0, 0.0, 0.0, 0.0, 0.0, 0.0, 0.0, 0.0, 0.0, 0.0, 0.0, 0.0, 0.0, 0.0, 0.0, 0.0, 0.0, 0.0, 0.0, 0.0, 0.0, 0.0, 0.0, 0.0, 0.0, 0.0, 0.0, 0.0, 0.0, 0.0, 0.0, 0.0, 0.0, 0.0, 0.0, 0.0, 0.0, 0.0, 0.0, 0.0, 0.0, 0.0, 0.0, 0.0, 0.0, 0.0]): _vg.add([_i], _w, 'REPLACE')
_m = ob_bucket.modifiers.new('Subsurf', 'SUBSURF')
_m.uv_smooth = 'PRESERVE_CORNERS'
_m.quality = 2
_m.levels = 2
_m.show_only_control_edges = False
_m = ob_bucket.modifiers.new('Solidify', 'SOLIDIFY')
_m.nonmanifold_thickness_mode = 'FIXED'
_m.nonmanifold_merge_threshold = 0.0003
_m = ob_bucket.modifiers.new('Armature', 'ARMATURE')
_m.object = ob_armature
ob_limbs.parent = ob_armature
ob_limbs.matrix_parent_inverse = Matrix(((1.0, 0.0, 0.0, -0.0), (0.0, 1.0, 0.0, -0.0), (0.0, 0.0, 1.0, -2.626), (0.0, 0.0, 0.0, 1.0)))
ob_limbs.location = (0.0, 0.0, 0.0)
ob_limbs.lineart.crease_threshold = 0.0
_vg = ob_limbs.vertex_groups.new(name='main')
_vg = ob_limbs.vertex_groups.new(name='arm1.L')
for _i, _w in zip([84, 85, 88, 89, 90, 107, 108, 109, 110, 111, 112, 113, 114], [0.9953, 0.9956, 0.9955, 0.9959, 1.0, 0.9065, 0.9068, 0.9035, 0.91, 0.116, 0.1084, 0.1122, 0.1123]): _vg.add([_i], _w, 'REPLACE')
_vg = ob_limbs.vertex_groups.new(name='arm2.L')
for _i, _w in zip([82, 83, 86, 87, 91, 92, 93, 94, 95, 96, 97, 99, 100, 101, 102, 103, 104, 105, 106, 107, 108, 109, 110, 111, 112, 113, 114], [0.2548, 0.2469, 0.2515, 0.2433, 0.08052, 0.07777, 0.08243, 0.07575, 0.003409, 0.0009571, 0.005075, 0.002631, 0.001717, 0.003256, 0.001081, 0.8701, 0.8777, 0.8743, 0.8824, 0.09285, 0.09261, 0.09585, 0.08946, 0.8777, 0.8862, 0.882, 0.8818]): _vg.add([_i], _w, 'REPLACE')
_vg = ob_limbs.vertex_groups.new(name='arm3.L')
for _i, _w in zip([82, 83, 86, 87, 91, 92, 93, 94, 95, 96, 97, 98, 99, 100, 101, 102, 103, 104, 105, 106], [0.7437, 0.7517, 0.7471, 0.7555, 0.919, 0.9218, 0.9171, 0.9239, 0.9731, 0.9744, 0.9723, 0.9752, 0.9735, 0.974, 0.9732, 0.9743, 0.1247, 0.1175, 0.1208, 0.1132]): _vg.add([_i], _w, 'REPLACE')
_vg = ob_limbs.vertex_groups.new(name='leg1.L')
for _i, _w in zip([2, 3, 6, 7, 8, 25, 26, 27, 28, 29, 30, 31, 32], [0.9949, 0.996, 0.995, 0.9962, 0.9999, 0.9089, 0.9037, 0.8991, 0.9144, 0.1226, 0.1009, 0.1132, 0.1115]): _vg.add([_i], _w, 'REPLACE')
_vg = ob_limbs.vertex_groups.new(name='leg2.L')
for _i, _w in zip([0, 1, 4, 5, 9, 11, 12, 21, 22, 23, 24, 25, 26, 27, 28, 29, 30, 31, 32, 33, 34, 35, 36], [0.09616, 0.09446, 0.5271, 0.524, 0.2109, 0.009805, 0.2079, 0.8721, 0.8766, 0.9385, 0.9499, 0.09056, 0.09593, 0.1003, 0.0854, 0.8715, 0.8968, 0.8816, 0.8855, 0.4059, 0.3955, 0.01387, 0.02778]): _vg.add([_i], _w, 'REPLACE')
_vg = ob_limbs.vertex_groups.new(name='foot1.L')
for _i, _w in zip([0, 1, 4, 5, 9, 10, 11, 12, 13, 14, 15, 16, 17, 18, 19, 20, 21, 22, 23, 24, 33, 34, 35, 36, 37, 38, 39, 40], [0.8853, 0.8872, 0.4705, 0.4747, 0.7636, 0.8593, 0.8379, 0.7696, 0.226, 0.2175, 0.03305, 0.04491, 0.1763, 0.1588, 0.7334, 0.7295, 0.1204, 0.1165, 0.05707, 0.04362, 0.5832, 0.593, 0.8536, 0.8295, 0.07819, 0.2176, 0.2235, 0.08415]): _vg.add([_i], _w, 'REPLACE')
_vg = ob_limbs.vertex_groups.new(name='foot2.L')
for _i, _w in zip([9, 10, 11, 13, 14, 15, 16, 17, 18, 19, 20, 35, 36, 37, 38, 39, 40], [0.0009165, 0.1166, 0.1321, 0.7687, 0.7776, 0.9573, 0.9511, 0.8178, 0.8366, 0.2503, 0.2534, 0.1144, 0.1315, 0.9197, 0.7758, 0.7692, 0.9137]): _vg.add([_i], _w, 'REPLACE')
_vg = ob_limbs.vertex_groups.new(name='arm1.R')
for _i, _w in zip([117, 118, 121, 122, 123, 140, 141, 142, 143, 144, 145, 146, 147], [0.9953, 0.9956, 0.9955, 0.9959, 1.0, 0.9065, 0.9068, 0.9035, 0.91, 0.116, 0.1084, 0.1122, 0.1123]): _vg.add([_i], _w, 'REPLACE')
_vg = ob_limbs.vertex_groups.new(name='arm2.R')
for _i, _w in zip([115, 116, 119, 120, 124, 125, 126, 127, 136, 137, 138, 139, 140, 141, 142, 143, 144, 145, 146, 147], [0.2544, 0.2466, 0.2513, 0.2431, 0.07975, 0.07656, 0.08114, 0.07503, 0.87, 0.8777, 0.8743, 0.8823, 0.09285, 0.09261, 0.09585, 0.08946, 0.8777, 0.8862, 0.882, 0.8818]): _vg.add([_i], _w, 'REPLACE')
_vg = ob_limbs.vertex_groups.new(name='arm3.R')
for _i, _w in zip([115, 116, 119, 120, 124, 125, 126, 127, 128, 129, 130, 131, 132, 133, 134, 135, 136, 137, 138, 139], [0.744, 0.752, 0.7473, 0.7557, 0.9198, 0.923, 0.9184, 0.9246, 0.9761, 0.9794, 0.9775, 0.9781, 0.9835, 0.992, 0.9915, 0.9842, 0.1247, 0.1176, 0.1208, 0.1132]): _vg.add([_i], _w, 'REPLACE')
_vg = ob_limbs.vertex_groups.new(name='leg1.R')
for _i, _w in zip([43, 44, 47, 48, 49, 66, 67, 68, 69, 70, 71, 72, 73], [0.9949, 0.996, 0.995, 0.9962, 0.9999, 0.9089, 0.9037, 0.8991, 0.9144, 0.1226, 0.1009, 0.1132, 0.1115]): _vg.add([_i], _w, 'REPLACE')
_vg = ob_limbs.vertex_groups.new(name='leg2.R')
for _i, _w in zip([41, 42, 45, 46, 50, 52, 53, 62, 63, 64, 65, 66, 67, 68, 69, 70, 71, 72, 73, 74, 75, 76, 77], [0.09616, 0.09446, 0.5271, 0.524, 0.2109, 0.009805, 0.2079, 0.8721, 0.8766, 0.9385, 0.9499, 0.09056, 0.09593, 0.1003, 0.0854, 0.8715, 0.8968, 0.8816, 0.8855, 0.4059, 0.3955, 0.01386, 0.02778]): _vg.add([_i], _w, 'REPLACE')
_vg = ob_limbs.vertex_groups.new(name='foot1.R')
for _i, _w in zip([41, 42, 45, 46, 50, 51, 52, 53, 54, 55, 56, 57, 58, 59, 60, 61, 62, 63, 64, 65, 74, 75, 76, 77, 78, 79, 80, 81], [0.8853, 0.8872, 0.4705, 0.4747, 0.7636, 0.8593, 0.8379, 0.7696, 0.226, 0.2175, 0.03305, 0.04491, 0.1763, 0.1588, 0.7334, 0.7295, 0.1204, 0.1165, 0.05707, 0.04362, 0.5832, 0.593, 0.8536, 0.8295, 0.07819, 0.2176, 0.2235, 0.08415]): _vg.add([_i], _w, 'REPLACE')
_vg = ob_limbs.vertex_groups.new(name='foot2.R')
for _i, _w in zip([50, 51, 52, 54, 55, 56, 57, 58, 59, 60, 61, 76, 77, 78, 79, 80, 81], [0.0009164, 0.1166, 0.1321, 0.7687, 0.7776, 0.9573, 0.9511, 0.8178, 0.8366, 0.2503, 0.2534, 0.1144, 0.1315, 0.9197, 0.7758, 0.7692, 0.9137]): _vg.add([_i], _w, 'REPLACE')
_m = ob_limbs.modifiers.new('Subsurf', 'SUBSURF')
_m.uv_smooth = 'PRESERVE_CORNERS'
_m.quality = 2
_m.levels = 2
_m.show_only_control_edges = False
_m = ob_limbs.modifiers.new('Armature', 'ARMATURE')
_m.object = ob_armature
ob_lamp.location = (2.723, -4.688, 9.858)
ob_lamp.rotation_euler = (0.0, -0.0, 17.28)
ob_lamp.lock_rotations_4d = False
ob_lamp.empty_display_type = 'ARROWS'
ob_lamp.color = (0.0, 0.0, 0.0, 0.0)
ob_lamp.lineart.crease_threshold = 0.0
ob_camera.location = (0.0, 0.0, 14.74)
ob_camera.lock_rotations_4d = False
ob_camera.empty_display_type = 'ARROWS'
ob_camera.color = (0.0, 0.0, 0.0, 0.0)
ob_camera.display_type = 'WIRE'
ob_camera.lineart.crease_threshold = 0.0
ob_cube.location = (-3.458, 18.2, 7.563)
ob_cube.lineart.crease_threshold = 0.0

# ---- collection membership
col_collection_1.objects.link(ob_lamp_001)
col_collection_1.objects.link(ob_water)
col_collection_1.objects.link(ob_waterdrop)
col_collection_1.objects.link(ob_armature)
col_collection_1.objects.link(ob_bucket)
col_collection_1.objects.link(ob_limbs)
col_collection_1.objects.link(ob_lamp)
col_collection_1.objects.link(ob_camera)
col_collection_15.objects.link(ob_cube)

# ---- scene / render settings (as saved in the file)
scene.camera = ob_camera
scene.frame_start = 1; scene.frame_end = 32; scene.frame_set(1)
scene.render.engine = 'BLENDER_EEVEE_NEXT'
scene.render.image_settings.file_format = 'FFMPEG'
scene.render.resolution_x = 288
scene.render.resolution_y = 288
scene.render.resolution_percentage = 50
scene.render.dither_intensity = 0.0
scene.render.use_freestyle = True
scene.cycles.use_denoising = False
scene.cycles.samples = 128
scene.cycles.sampling_pattern = 'TABULATED_SOBOL'
scene.cycles.light_sampling_threshold = 0.0
scene.cycles.use_adaptive_sampling = False
scene.cycles.use_light_tree = False
scene.cycles.blur_glossy = 0.0
scene.cycles.sample_clamp_indirect = 0.0
scene.view_settings.view_transform = 'Standard'
bpy.context.view_layer.update()
